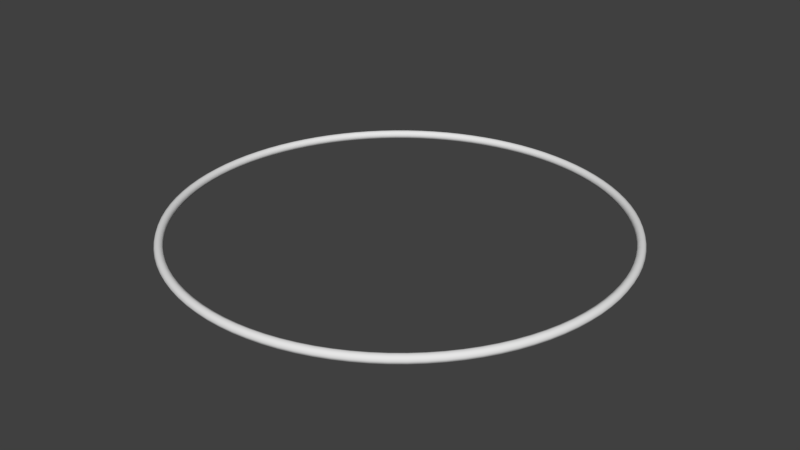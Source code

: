 # Source: Ring.blend  (saved by Blender 2.78.0; exported with 4.5.12 LTS)
import bpy
from mathutils import Matrix  # noqa: F401  (used for matrix-valued properties, if any)

bpy.ops.wm.read_factory_settings(use_empty=True)
scene = bpy.context.scene
scene.name = 'Scene'

# ---- collections
col_collection_1 = bpy.data.collections.new('Collection 1'); scene.collection.children.link(col_collection_1)

# ---- world
world_world = bpy.data.worlds.new('World'); scene.world = world_world
world_world.color = (0.05088, 0.05088, 0.05088)
world_world.use_sun_shadow = False
world_world.sun_shadow_jitter_overblur = 0.0
world_world.cycles.sampling_method = 'MANUAL'

# ---- meshes
me_torus_002 = bpy.data.meshes.new('Torus.002')
me_torus_002.from_pydata([(1.02, 0.0, 0.0), (1.014, 0.01414, -6.182e-10), (1.0, 0.02, -8.742e-10), (0.9859, 0.01414, -6.182e-10), (0.98, 2.449e-18, -1.071e-25), (0.9859, -0.01414, 6.182e-10), (1.0, -0.02, 8.742e-10), (1.014, -0.01414, 6.182e-10), (1.018, -2.916e-09, -0.06671), (1.012, 0.01414, -0.06633), (0.9979, 0.02, -0.0654), (0.9837, 0.01414, -0.06448), (0.9779, -2.802e-09, -0.0641), (0.9837, -0.01414, -0.06448), (0.9979, -0.02, -0.0654), (1.012, -0.01414, -0.06633), (1.011, -5.82e-09, -0.1331), (1.005, 0.01414, -0.1324), (0.9914, 0.02, -0.1305), (0.9774, 0.01414, -0.1287), (0.9716, -5.591e-09, -0.1279), (0.9774, -0.01414, -0.1287), (0.9914, -0.02, -0.1305), (1.005, -0.01414, -0.1324), (1.0, -8.698e-09, -0.199), (0.9947, 0.01414, -0.1978), (0.9808, 0.02, -0.1951), (0.9669, 0.01414, -0.1923), (0.9612, -8.357e-09, -0.1912), (0.9669, -0.01414, -0.1923), (0.9808, -0.02, -0.1951), (0.9947, -0.01414, -0.1978), (0.9852, -1.154e-08, -0.264), (0.9796, 0.01414, -0.2625), (0.9659, 0.02, -0.2588), (0.9523, 0.01414, -0.2552), (0.9466, -1.109e-08, -0.2536), (0.9523, -0.01414, -0.2552), (0.9659, -0.02, -0.2588), (0.9796, -0.01414, -0.2625), (0.9659, -1.433e-08, -0.3279), (0.9603, 0.01414, -0.326), (0.9469, 0.02, -0.3214), (0.9335, 0.01414, -0.3169), (0.928, -1.377e-08, -0.315), (0.9335, -0.01414, -0.3169), (0.9469, -0.02, -0.3214), (0.9603, -0.01414, -0.326), (0.9424, -1.706e-08, -0.3903), (0.9369, 0.01414, -0.3881), (0.9239, 0.02, -0.3827), (0.9108, 0.01414, -0.3773), (0.9054, -1.639e-08, -0.375), (0.9108, -0.01414, -0.3773), (0.9239, -0.02, -0.3827), (0.9369, -0.01414, -0.3881), (0.9148, -1.972e-08, -0.4511), (0.9096, 0.01414, -0.4485), (0.8969, 0.02, -0.4423), (0.8842, 0.01414, -0.436), (0.8789, -1.895e-08, -0.4334), (0.8842, -0.01414, -0.436), (0.8969, -0.02, -0.4423), (0.9096, -0.01414, -0.4485), (0.8833, -2.229e-08, -0.51), (0.8783, 0.01414, -0.5071), (0.866, 0.02, -0.5), (0.8538, 0.01414, -0.4929), (0.8487, -2.142e-08, -0.49), (0.8538, -0.01414, -0.4929), (0.866, -0.02, -0.5), (0.8783, -0.01414, -0.5071), (0.8481, -2.477e-08, -0.5667), (0.8432, 0.01414, -0.5634), (0.8315, 0.02, -0.5556), (0.8197, 0.01414, -0.5477), (0.8148, -2.38e-08, -0.5445), (0.8197, -0.01414, -0.5477), (0.8315, -0.02, -0.5556), (0.8432, -0.01414, -0.5634), (0.8092, -2.714e-08, -0.6209), (0.8046, 0.01414, -0.6174), (0.7934, 0.02, -0.6088), (0.7821, 0.01414, -0.6002), (0.7775, -2.608e-08, -0.5966), (0.7821, -0.01414, -0.6002), (0.7934, -0.02, -0.6088), (0.8046, -0.01414, -0.6174), (0.7669, -2.94e-08, -0.6725), (0.7625, 0.01414, -0.6687), (0.7518, 0.02, -0.6593), (0.7412, 0.01414, -0.65), (0.7368, -2.824e-08, -0.6462), (0.7412, -0.01414, -0.65), (0.7518, -0.02, -0.6593), (0.7625, -0.01414, -0.6687), (0.7212, -3.153e-08, -0.7212), (0.7171, 0.01414, -0.7171), (0.7071, 0.02, -0.7071), (0.6971, 0.01414, -0.6971), (0.693, -3.029e-08, -0.693), (0.6971, -0.01414, -0.6971), (0.7071, -0.02, -0.7071), (0.7171, -0.01414, -0.7171), (0.6725, -3.352e-08, -0.7669), (0.6687, 0.01414, -0.7625), (0.6593, 0.02, -0.7518), (0.65, 0.01414, -0.7412), (0.6462, -3.221e-08, -0.7368), (0.65, -0.01414, -0.7412), (0.6593, -0.02, -0.7518), (0.6687, -0.01414, -0.7625), (0.6209, -3.537e-08, -0.8092), (0.6174, 0.01414, -0.8046), (0.6088, 0.02, -0.7934), (0.6002, 0.01414, -0.7821), (0.5966, -3.398e-08, -0.7775), (0.6002, -0.01414, -0.7821), (0.6088, -0.02, -0.7934), (0.6174, -0.01414, -0.8046), (0.5667, -3.707e-08, -0.8481), (0.5634, 0.01414, -0.8432), (0.5556, 0.02, -0.8315), (0.5477, 0.01414, -0.8197), (0.5445, -3.562e-08, -0.8148), (0.5477, -0.01414, -0.8197), (0.5556, -0.02, -0.8315), (0.5634, -0.01414, -0.8432), (0.51, -3.861e-08, -0.8833), (0.5071, 0.01414, -0.8783), (0.5, 0.02, -0.866), (0.4929, 0.01414, -0.8538), (0.49, -3.71e-08, -0.8487), (0.4929, -0.01414, -0.8538), (0.5, -0.02, -0.866), (0.5071, -0.01414, -0.8783), (0.4511, -3.999e-08, -0.9148), (0.4485, 0.01414, -0.9096), (0.4423, 0.02, -0.8969), (0.436, 0.01414, -0.8842), (0.4334, -3.842e-08, -0.8789), (0.436, -0.01414, -0.8842), (0.4423, -0.02, -0.8969), (0.4485, -0.01414, -0.9096), (0.3903, -4.119e-08, -0.9424), (0.3881, 0.01414, -0.9369), (0.3827, 0.02, -0.9239), (0.3773, 0.01414, -0.9108), (0.375, -3.958e-08, -0.9054), (0.3773, -0.01414, -0.9108), (0.3827, -0.02, -0.9239), (0.3881, -0.01414, -0.9369), (0.3279, -4.222e-08, -0.9659), (0.326, 0.01414, -0.9603), (0.3214, 0.02, -0.9469), (0.3169, 0.01414, -0.9335), (0.315, -4.056e-08, -0.928), (0.3169, -0.01414, -0.9335), (0.3214, -0.02, -0.9469), (0.326, -0.01414, -0.9603), (0.264, -4.307e-08, -0.9852), (0.2625, 0.01414, -0.9796), (0.2588, 0.02, -0.9659), (0.2552, 0.01414, -0.9523), (0.2536, -4.138e-08, -0.9466), (0.2552, -0.01414, -0.9523), (0.2588, -0.02, -0.9659), (0.2625, -0.01414, -0.9796), (0.199, -4.373e-08, -1.0), (0.1978, 0.01414, -0.9947), (0.1951, 0.02, -0.9808), (0.1923, 0.01414, -0.9669), (0.1912, -4.201e-08, -0.9612), (0.1923, -0.01414, -0.9669), (0.1951, -0.02, -0.9808), (0.1978, -0.01414, -0.9947), (0.1331, -4.42e-08, -1.011), (0.1324, 0.01414, -1.005), (0.1305, 0.02, -0.9914), (0.1287, 0.01414, -0.9774), (0.1279, -4.247e-08, -0.9716), (0.1287, -0.01414, -0.9774), (0.1305, -0.02, -0.9914), (0.1324, -0.01414, -1.005), (0.06671, -4.449e-08, -1.018), (0.06633, 0.01414, -1.012), (0.0654, 0.02, -0.9979), (0.06448, 0.01414, -0.9837), (0.0641, -4.275e-08, -0.9779), (0.06448, -0.01414, -0.9837), (0.0654, -0.02, -0.9979), (0.06633, -0.01414, -1.012), (1.192e-07, -4.459e-08, -1.02), (1.192e-07, 0.01414, -1.014), (8.941e-08, 0.02, -1.0), (8.941e-08, 0.01414, -0.9859), (8.941e-08, -4.284e-08, -0.98), (8.941e-08, -0.01414, -0.9859), (8.941e-08, -0.02, -1.0), (1.192e-07, -0.01414, -1.014), (-0.06671, -4.449e-08, -1.018), (-0.06633, 0.01414, -1.012), (-0.0654, 0.02, -0.9979), (-0.06448, 0.01414, -0.9837), (-0.06409, -4.275e-08, -0.9779), (-0.06448, -0.01414, -0.9837), (-0.0654, -0.02, -0.9979), (-0.06633, -0.01414, -1.012), (-0.1331, -4.42e-08, -1.011), (-0.1324, 0.01414, -1.005), (-0.1305, 0.02, -0.9914), (-0.1287, 0.01414, -0.9774), (-0.1279, -4.247e-08, -0.9716), (-0.1287, -0.01414, -0.9774), (-0.1305, -0.02, -0.9914), (-0.1324, -0.01414, -1.005), (-0.199, -4.373e-08, -1.0), (-0.1978, 0.01414, -0.9947), (-0.1951, 0.02, -0.9808), (-0.1923, 0.01414, -0.9669), (-0.1912, -4.201e-08, -0.9612), (-0.1923, -0.01414, -0.9669), (-0.1951, -0.02, -0.9808), (-0.1978, -0.01414, -0.9947), (-0.264, -4.307e-08, -0.9852), (-0.2625, 0.01414, -0.9796), (-0.2588, 0.02, -0.9659), (-0.2552, 0.01414, -0.9523), (-0.2536, -4.138e-08, -0.9466), (-0.2552, -0.01414, -0.9523), (-0.2588, -0.02, -0.9659), (-0.2625, -0.01414, -0.9796), (-0.3279, -4.222e-08, -0.9659), (-0.326, 0.01414, -0.9603), (-0.3214, 0.02, -0.9469), (-0.3169, 0.01414, -0.9335), (-0.315, -4.056e-08, -0.928), (-0.3169, -0.01414, -0.9335), (-0.3214, -0.02, -0.9469), (-0.326, -0.01414, -0.9603), (-0.3903, -4.119e-08, -0.9424), (-0.3881, 0.01414, -0.9369), (-0.3827, 0.02, -0.9239), (-0.3773, 0.01414, -0.9108), (-0.375, -3.958e-08, -0.9054), (-0.3773, -0.01414, -0.9108), (-0.3827, -0.02, -0.9239), (-0.3881, -0.01414, -0.9369), (-0.4511, -3.999e-08, -0.9148), (-0.4485, 0.01414, -0.9096), (-0.4423, 0.02, -0.8969), (-0.436, 0.01414, -0.8842), (-0.4334, -3.842e-08, -0.8789), (-0.436, -0.01414, -0.8842), (-0.4423, -0.02, -0.8969), (-0.4485, -0.01414, -0.9096), (-0.51, -3.861e-08, -0.8833), (-0.5071, 0.01414, -0.8783), (-0.5, 0.02, -0.866), (-0.4929, 0.01414, -0.8538), (-0.49, -3.71e-08, -0.8487), (-0.4929, -0.01414, -0.8538), (-0.5, -0.02, -0.866), (-0.5071, -0.01414, -0.8783), (-0.5667, -3.707e-08, -0.8481), (-0.5634, 0.01414, -0.8432), (-0.5556, 0.02, -0.8315), (-0.5477, 0.01414, -0.8197), (-0.5445, -3.562e-08, -0.8148), (-0.5477, -0.01414, -0.8197), (-0.5556, -0.02, -0.8315), (-0.5634, -0.01414, -0.8432), (-0.6209, -3.537e-08, -0.8092), (-0.6174, 0.01414, -0.8046), (-0.6088, 0.02, -0.7934), (-0.6002, 0.01414, -0.7821), (-0.5966, -3.399e-08, -0.7775), (-0.6002, -0.01414, -0.7821), (-0.6088, -0.02, -0.7934), (-0.6174, -0.01414, -0.8046), (-0.6725, -3.352e-08, -0.7669), (-0.6687, 0.01414, -0.7625), (-0.6593, 0.02, -0.7518), (-0.65, 0.01414, -0.7412), (-0.6462, -3.221e-08, -0.7368), (-0.65, -0.01414, -0.7412), (-0.6593, -0.02, -0.7518), (-0.6687, -0.01414, -0.7625), (-0.7212, -3.153e-08, -0.7212), (-0.7171, 0.01414, -0.7171), (-0.7071, 0.02, -0.7071), (-0.6971, 0.01414, -0.6971), (-0.693, -3.029e-08, -0.693), (-0.6971, -0.01414, -0.6971), (-0.7071, -0.02, -0.7071), (-0.7171, -0.01414, -0.7171), (-0.7669, -2.94e-08, -0.6725), (-0.7625, 0.01414, -0.6687), (-0.7518, 0.02, -0.6593), (-0.7412, 0.01414, -0.65), (-0.7368, -2.824e-08, -0.6462), (-0.7412, -0.01414, -0.65), (-0.7518, -0.02, -0.6593), (-0.7625, -0.01414, -0.6687), (-0.8092, -2.714e-08, -0.6209), (-0.8046, 0.01414, -0.6174), (-0.7934, 0.02, -0.6088), (-0.7821, 0.01414, -0.6002), (-0.7775, -2.608e-08, -0.5966), (-0.7821, -0.01414, -0.6002), (-0.7934, -0.02, -0.6088), (-0.8046, -0.01414, -0.6174), (-0.8481, -2.477e-08, -0.5667), (-0.8432, 0.01414, -0.5634), (-0.8315, 0.02, -0.5556), (-0.8197, 0.01414, -0.5477), (-0.8148, -2.38e-08, -0.5445), (-0.8197, -0.01414, -0.5477), (-0.8315, -0.02, -0.5556), (-0.8432, -0.01414, -0.5634), (-0.8833, -2.229e-08, -0.51), (-0.8783, 0.01414, -0.5071), (-0.866, 0.02, -0.5), (-0.8538, 0.01414, -0.4929), (-0.8487, -2.142e-08, -0.49), (-0.8538, -0.01414, -0.4929), (-0.866, -0.02, -0.5), (-0.8783, -0.01414, -0.5071), (-0.9148, -1.972e-08, -0.4511), (-0.9096, 0.01414, -0.4485), (-0.8969, 0.02, -0.4423), (-0.8842, 0.01414, -0.436), (-0.8789, -1.895e-08, -0.4334), (-0.8842, -0.01414, -0.436), (-0.8969, -0.02, -0.4423), (-0.9096, -0.01414, -0.4485), (-0.9424, -1.706e-08, -0.3903), (-0.9369, 0.01414, -0.3881), (-0.9239, 0.02, -0.3827), (-0.9108, 0.01414, -0.3773), (-0.9054, -1.639e-08, -0.375), (-0.9108, -0.01414, -0.3773), (-0.9239, -0.02, -0.3827), (-0.9369, -0.01414, -0.3881), (-0.9659, -1.433e-08, -0.3279), (-0.9603, 0.01414, -0.326), (-0.9469, 0.02, -0.3214), (-0.9335, 0.01414, -0.3169), (-0.928, -1.377e-08, -0.315), (-0.9335, -0.01414, -0.3169), (-0.9469, -0.02, -0.3214), (-0.9603, -0.01414, -0.326), (-0.9852, -1.154e-08, -0.264), (-0.9796, 0.01414, -0.2625), (-0.9659, 0.02, -0.2588), (-0.9523, 0.01414, -0.2552), (-0.9466, -1.109e-08, -0.2536), (-0.9523, -0.01414, -0.2552), (-0.9659, -0.02, -0.2588), (-0.9796, -0.01414, -0.2625), (-1.0, -8.698e-09, -0.199), (-0.9947, 0.01414, -0.1978), (-0.9808, 0.02, -0.1951), (-0.9669, 0.01414, -0.1923), (-0.9612, -8.357e-09, -0.1912), (-0.9669, -0.01414, -0.1923), (-0.9808, -0.02, -0.1951), (-0.9947, -0.01414, -0.1978), (-1.011, -5.82e-09, -0.1331), (-1.005, 0.01414, -0.1324), (-0.9914, 0.02, -0.1305), (-0.9774, 0.01414, -0.1287), (-0.9716, -5.591e-09, -0.1279), (-0.9774, -0.01414, -0.1287), (-0.9914, -0.02, -0.1305), (-1.005, -0.01414, -0.1324), (-1.018, -2.916e-09, -0.06671), (-1.012, 0.01414, -0.06633), (-0.9979, 0.02, -0.0654), (-0.9837, 0.01414, -0.06448), (-0.9779, -2.802e-09, -0.0641), (-0.9837, -0.01414, -0.06448), (-0.9979, -0.02, -0.0654), (-1.012, -0.01414, -0.06633), (-1.02, -3.898e-15, -8.917e-08), (-1.014, 0.01414, -8.928e-08), (-1.0, 0.02, -8.83e-08), (-0.9859, 0.01414, -8.68e-08), (-0.98, -3.742e-15, -8.567e-08), (-0.9859, -0.01414, -8.557e-08), (-1.0, -0.02, -8.655e-08), (-1.014, -0.01414, -8.804e-08), (-1.018, 2.916e-09, 0.06671), (-1.012, 0.01414, 0.06633), (-0.9979, 0.02, 0.0654), (-0.9837, 0.01414, 0.06448), (-0.9779, 2.802e-09, 0.06409), (-0.9837, -0.01414, 0.06448), (-0.9979, -0.02, 0.0654), (-1.012, -0.01414, 0.06633), (-1.011, 5.82e-09, 0.1331), (-1.005, 0.01414, 0.1324), (-0.9914, 0.02, 0.1305), (-0.9774, 0.01414, 0.1287), (-0.9716, 5.591e-09, 0.1279), (-0.9774, -0.01414, 0.1287), (-0.9914, -0.02, 0.1305), (-1.005, -0.01414, 0.1324), (-1.0, 8.698e-09, 0.199), (-0.9947, 0.01414, 0.1978), (-0.9808, 0.02, 0.1951), (-0.9669, 0.01414, 0.1923), (-0.9612, 8.357e-09, 0.1912), (-0.9669, -0.01414, 0.1923), (-0.9808, -0.02, 0.1951), (-0.9947, -0.01414, 0.1978), (-0.9852, 1.154e-08, 0.264), (-0.9796, 0.01414, 0.2625), (-0.9659, 0.02, 0.2588), (-0.9523, 0.01414, 0.2552), (-0.9466, 1.109e-08, 0.2536), (-0.9523, -0.01414, 0.2552), (-0.9659, -0.02, 0.2588), (-0.9796, -0.01414, 0.2625), (-0.9659, 1.433e-08, 0.3279), (-0.9603, 0.01414, 0.326), (-0.9469, 0.02, 0.3214), (-0.9335, 0.01414, 0.3169), (-0.928, 1.377e-08, 0.315), (-0.9335, -0.01414, 0.3169), (-0.9469, -0.02, 0.3214), (-0.9603, -0.01414, 0.326), (-0.9424, 1.706e-08, 0.3903), (-0.9369, 0.01414, 0.3881), (-0.9239, 0.02, 0.3827), (-0.9108, 0.01414, 0.3773), (-0.9054, 1.639e-08, 0.375), (-0.9108, -0.01414, 0.3773), (-0.9239, -0.02, 0.3827), (-0.9369, -0.01414, 0.3881), (-0.9148, 1.972e-08, 0.4511), (-0.9096, 0.01414, 0.4485), (-0.8969, 0.02, 0.4423), (-0.8842, 0.01414, 0.436), (-0.8789, 1.895e-08, 0.4334), (-0.8842, -0.01414, 0.436), (-0.8969, -0.02, 0.4423), (-0.9096, -0.01414, 0.4485), (-0.8833, 2.229e-08, 0.51), (-0.8783, 0.01414, 0.5071), (-0.866, 0.02, 0.5), (-0.8538, 0.01414, 0.4929), (-0.8487, 2.142e-08, 0.49), (-0.8538, -0.01414, 0.4929), (-0.866, -0.02, 0.5), (-0.8783, -0.01414, 0.5071), (-0.8481, 2.477e-08, 0.5667), (-0.8432, 0.01414, 0.5634), (-0.8315, 0.02, 0.5556), (-0.8197, 0.01414, 0.5477), (-0.8148, 2.38e-08, 0.5445), (-0.8197, -0.01414, 0.5477), (-0.8315, -0.02, 0.5556), (-0.8432, -0.01414, 0.5634), (-0.8092, 2.714e-08, 0.6209), (-0.8046, 0.01414, 0.6174), (-0.7934, 0.02, 0.6088), (-0.7821, 0.01414, 0.6002), (-0.7775, 2.608e-08, 0.5966), (-0.7821, -0.01414, 0.6002), (-0.7934, -0.02, 0.6088), (-0.8046, -0.01414, 0.6174), (-0.7669, 2.94e-08, 0.6725), (-0.7625, 0.01414, 0.6687), (-0.7518, 0.02, 0.6593), (-0.7412, 0.01414, 0.65), (-0.7368, 2.824e-08, 0.6462), (-0.7412, -0.01414, 0.65), (-0.7518, -0.02, 0.6593), (-0.7625, -0.01414, 0.6687), (-0.7212, 3.153e-08, 0.7212), (-0.7171, 0.01414, 0.7171), (-0.7071, 0.02, 0.7071), (-0.6971, 0.01414, 0.6971), (-0.693, 3.029e-08, 0.693), (-0.6971, -0.01414, 0.6971), (-0.7071, -0.02, 0.7071), (-0.7171, -0.01414, 0.7171), (-0.6725, 3.352e-08, 0.7669), (-0.6687, 0.01414, 0.7625), (-0.6593, 0.02, 0.7518), (-0.65, 0.01414, 0.7412), (-0.6462, 3.221e-08, 0.7368), (-0.65, -0.01414, 0.7412), (-0.6593, -0.02, 0.7518), (-0.6687, -0.01414, 0.7625), (-0.6209, 3.537e-08, 0.8092), (-0.6174, 0.01414, 0.8046), (-0.6088, 0.02, 0.7934), (-0.6002, 0.01414, 0.7821), (-0.5966, 3.398e-08, 0.7775), (-0.6002, -0.01414, 0.7821), (-0.6088, -0.02, 0.7934), (-0.6174, -0.01414, 0.8046), (-0.5667, 3.707e-08, 0.8481), (-0.5634, 0.01414, 0.8432), (-0.5556, 0.02, 0.8315), (-0.5477, 0.01414, 0.8197), (-0.5445, 3.562e-08, 0.8148), (-0.5477, -0.01414, 0.8197), (-0.5556, -0.02, 0.8315), (-0.5634, -0.01414, 0.8432), (-0.51, 3.861e-08, 0.8833), (-0.5071, 0.01414, 0.8783), (-0.5, 0.02, 0.866), (-0.4929, 0.01414, 0.8538), (-0.49, 3.71e-08, 0.8487), (-0.4929, -0.01414, 0.8538), (-0.5, -0.02, 0.866), (-0.5071, -0.01414, 0.8783), (-0.4511, 3.999e-08, 0.9148), (-0.4485, 0.01414, 0.9096), (-0.4423, 0.02, 0.8969), (-0.436, 0.01414, 0.8842), (-0.4334, 3.842e-08, 0.8789), (-0.436, -0.01414, 0.8842), (-0.4423, -0.02, 0.8969), (-0.4485, -0.01414, 0.9096), (-0.3903, 4.119e-08, 0.9424), (-0.3881, 0.01414, 0.9369), (-0.3827, 0.02, 0.9239), (-0.3773, 0.01414, 0.9108), (-0.375, 3.958e-08, 0.9054), (-0.3773, -0.01414, 0.9108), (-0.3827, -0.02, 0.9239), (-0.3881, -0.01414, 0.9369), (-0.3279, 4.222e-08, 0.9659), (-0.326, 0.01414, 0.9603), (-0.3214, 0.02, 0.9469), (-0.3169, 0.01414, 0.9335), (-0.315, 4.056e-08, 0.928), (-0.3169, -0.01414, 0.9335), (-0.3214, -0.02, 0.9469), (-0.326, -0.01414, 0.9603), (-0.264, 4.307e-08, 0.9852), (-0.2625, 0.01414, 0.9796), (-0.2588, 0.02, 0.9659), (-0.2552, 0.01414, 0.9523), (-0.2536, 4.138e-08, 0.9466), (-0.2552, -0.01414, 0.9523), (-0.2588, -0.02, 0.9659), (-0.2625, -0.01414, 0.9796), (-0.199, 4.373e-08, 1.0), (-0.1978, 0.01414, 0.9947), (-0.1951, 0.02, 0.9808), (-0.1923, 0.01414, 0.9669), (-0.1912, 4.201e-08, 0.9612), (-0.1923, -0.01414, 0.9669), (-0.1951, -0.02, 0.9808), (-0.1978, -0.01414, 0.9947), (-0.1331, 4.42e-08, 1.011), (-0.1324, 0.01414, 1.005), (-0.1305, 0.02, 0.9914), (-0.1287, 0.01414, 0.9774), (-0.1279, 4.247e-08, 0.9716), (-0.1287, -0.01414, 0.9774), (-0.1305, -0.02, 0.9914), (-0.1324, -0.01414, 1.005), (-0.06671, 4.449e-08, 1.018), (-0.06633, 0.01414, 1.012), (-0.0654, 0.02, 0.9979), (-0.06448, 0.01414, 0.9837), (-0.06409, 4.275e-08, 0.9779), (-0.06448, -0.01414, 0.9837), (-0.0654, -0.02, 0.9979), (-0.06633, -0.01414, 1.012), (1.192e-07, 4.459e-08, 1.02), (1.192e-07, 0.01414, 1.014), (8.941e-08, 0.02, 1.0), (8.941e-08, 0.01414, 0.9859), (8.941e-08, 4.284e-08, 0.98), (8.941e-08, -0.01414, 0.9859), (8.941e-08, -0.02, 1.0), (1.192e-07, -0.01414, 1.014), (0.06671, 4.449e-08, 1.018), (0.06633, 0.01414, 1.012), (0.0654, 0.02, 0.9979), (0.06448, 0.01414, 0.9837), (0.0641, 4.275e-08, 0.9779), (0.06448, -0.01414, 0.9837), (0.0654, -0.02, 0.9979), (0.06633, -0.01414, 1.012), (0.1331, 4.42e-08, 1.011), (0.1324, 0.01414, 1.005), (0.1305, 0.02, 0.9914), (0.1287, 0.01414, 0.9774), (0.1279, 4.247e-08, 0.9716), (0.1287, -0.01414, 0.9774), (0.1305, -0.02, 0.9914), (0.1324, -0.01414, 1.005), (0.199, 4.373e-08, 1.0), (0.1978, 0.01414, 0.9947), (0.1951, 0.02, 0.9808), (0.1923, 0.01414, 0.9669), (0.1912, 4.201e-08, 0.9612), (0.1923, -0.01414, 0.9669), (0.1951, -0.02, 0.9808), (0.1978, -0.01414, 0.9947), (0.264, 4.307e-08, 0.9852), (0.2625, 0.01414, 0.9796), (0.2588, 0.02, 0.9659), (0.2552, 0.01414, 0.9523), (0.2536, 4.138e-08, 0.9466), (0.2552, -0.01414, 0.9523), (0.2588, -0.02, 0.9659), (0.2625, -0.01414, 0.9796), (0.3279, 4.222e-08, 0.9659), (0.326, 0.01414, 0.9603), (0.3214, 0.02, 0.9469), (0.3169, 0.01414, 0.9335), (0.315, 4.056e-08, 0.928), (0.3169, -0.01414, 0.9335), (0.3214, -0.02, 0.9469), (0.326, -0.01414, 0.9603), (0.3903, 4.119e-08, 0.9424), (0.3881, 0.01414, 0.9369), (0.3827, 0.02, 0.9239), (0.3773, 0.01414, 0.9108), (0.375, 3.958e-08, 0.9054), (0.3773, -0.01414, 0.9108), (0.3827, -0.02, 0.9239), (0.3881, -0.01414, 0.9369), (0.4511, 3.999e-08, 0.9148), (0.4485, 0.01414, 0.9096), (0.4423, 0.02, 0.8969), (0.436, 0.01414, 0.8842), (0.4334, 3.842e-08, 0.8789), (0.436, -0.01414, 0.8842), (0.4423, -0.02, 0.8969), (0.4485, -0.01414, 0.9096), (0.51, 3.861e-08, 0.8833), (0.5071, 0.01414, 0.8783), (0.5, 0.02, 0.866), (0.4929, 0.01414, 0.8538), (0.49, 3.71e-08, 0.8487), (0.4929, -0.01414, 0.8538), (0.5, -0.02, 0.866), (0.5071, -0.01414, 0.8783), (0.5667, 3.707e-08, 0.8481), (0.5634, 0.01414, 0.8432), (0.5556, 0.02, 0.8315), (0.5477, 0.01414, 0.8197), (0.5445, 3.562e-08, 0.8148), (0.5477, -0.01414, 0.8197), (0.5556, -0.02, 0.8315), (0.5634, -0.01414, 0.8432), (0.6209, 3.537e-08, 0.8092), (0.6174, 0.01414, 0.8046), (0.6088, 0.02, 0.7934), (0.6002, 0.01414, 0.7821), (0.5966, 3.399e-08, 0.7775), (0.6002, -0.01414, 0.7821), (0.6088, -0.02, 0.7934), (0.6174, -0.01414, 0.8046), (0.6725, 3.352e-08, 0.7669), (0.6687, 0.01414, 0.7625), (0.6593, 0.02, 0.7518), (0.65, 0.01414, 0.7412), (0.6462, 3.221e-08, 0.7368), (0.65, -0.01414, 0.7412), (0.6593, -0.02, 0.7518), (0.6687, -0.01414, 0.7625), (0.7212, 3.153e-08, 0.7212), (0.7171, 0.01414, 0.7171), (0.7071, 0.02, 0.7071), (0.6971, 0.01414, 0.6971), (0.693, 3.029e-08, 0.693), (0.6971, -0.01414, 0.6971), (0.7071, -0.02, 0.7071), (0.7171, -0.01414, 0.7171), (0.7669, 2.94e-08, 0.6725), (0.7625, 0.01414, 0.6687), (0.7518, 0.02, 0.6593), (0.7412, 0.01414, 0.65), (0.7368, 2.824e-08, 0.6462), (0.7412, -0.01414, 0.65), (0.7518, -0.02, 0.6593), (0.7625, -0.01414, 0.6687), (0.8092, 2.714e-08, 0.6209), (0.8046, 0.01414, 0.6174), (0.7934, 0.02, 0.6088), (0.7821, 0.01414, 0.6002), (0.7775, 2.608e-08, 0.5966), (0.7821, -0.01414, 0.6002), (0.7934, -0.02, 0.6088), (0.8046, -0.01414, 0.6174), (0.8481, 2.477e-08, 0.5667), (0.8432, 0.01414, 0.5634), (0.8315, 0.02, 0.5556), (0.8197, 0.01414, 0.5477), (0.8148, 2.38e-08, 0.5445), (0.8197, -0.01414, 0.5477), (0.8315, -0.02, 0.5556), (0.8432, -0.01414, 0.5634), (0.8833, 2.229e-08, 0.51), (0.8783, 0.01414, 0.5071), (0.866, 0.02, 0.5), (0.8538, 0.01414, 0.4929), (0.8487, 2.142e-08, 0.49), (0.8538, -0.01414, 0.4929), (0.866, -0.02, 0.5), (0.8783, -0.01414, 0.5071), (0.9148, 1.972e-08, 0.4511), (0.9096, 0.01414, 0.4485), (0.8969, 0.02, 0.4423), (0.8842, 0.01414, 0.436), (0.8789, 1.895e-08, 0.4334), (0.8842, -0.01414, 0.436), (0.8969, -0.02, 0.4423), (0.9096, -0.01414, 0.4485), (0.9424, 1.706e-08, 0.3903), (0.9369, 0.01414, 0.3881), (0.9239, 0.02, 0.3827), (0.9108, 0.01414, 0.3773), (0.9054, 1.639e-08, 0.375), (0.9108, -0.01414, 0.3773), (0.9239, -0.02, 0.3827), (0.9369, -0.01414, 0.3881), (0.9659, 1.433e-08, 0.3279), (0.9603, 0.01414, 0.326), (0.9469, 0.02, 0.3214), (0.9335, 0.01414, 0.3169), (0.928, 1.377e-08, 0.315), (0.9335, -0.01414, 0.3169), (0.9469, -0.02, 0.3214), (0.9603, -0.01414, 0.326), (0.9852, 1.154e-08, 0.264), (0.9796, 0.01414, 0.2625), (0.9659, 0.02, 0.2588), (0.9523, 0.01414, 0.2552), (0.9466, 1.109e-08, 0.2536), (0.9523, -0.01414, 0.2552), (0.9659, -0.02, 0.2588), (0.9796, -0.01414, 0.2625), (1.0, 8.698e-09, 0.199), (0.9947, 0.01414, 0.1978), (0.9808, 0.02, 0.1951), (0.9669, 0.01414, 0.1923), (0.9612, 8.357e-09, 0.1912), (0.9669, -0.01414, 0.1923), (0.9808, -0.02, 0.1951), (0.9947, -0.01414, 0.1978), (1.011, 5.82e-09, 0.1331), (1.005, 0.01414, 0.1324), (0.9914, 0.02, 0.1305), (0.9774, 0.01414, 0.1287), (0.9716, 5.591e-09, 0.1279), (0.9774, -0.01414, 0.1287), (0.9914, -0.02, 0.1305), (1.005, -0.01414, 0.1324), (1.018, 2.916e-09, 0.06671), (1.012, 0.01414, 0.06633), (0.9979, 0.02, 0.0654), (0.9837, 0.01414, 0.06448), (0.9779, 2.802e-09, 0.0641), (0.9837, -0.01414, 0.06448), (0.9979, -0.02, 0.0654), (1.012, -0.01414, 0.06633)], [], [(0, 8, 9, 1), (1, 9, 10, 2), (2, 10, 11, 3), (3, 11, 12, 4), (4, 12, 13, 5), (5, 13, 14, 6), (6, 14, 15, 7), (0, 7, 15, 8), (8, 16, 17, 9), (9, 17, 18, 10), (10, 18, 19, 11), (11, 19, 20, 12), (12, 20, 21, 13), (13, 21, 22, 14), (14, 22, 23, 15), (15, 23, 16, 8), (16, 24, 25, 17), (17, 25, 26, 18), (18, 26, 27, 19), (19, 27, 28, 20), (20, 28, 29, 21), (21, 29, 30, 22), (22, 30, 31, 23), (23, 31, 24, 16), (24, 32, 33, 25), (25, 33, 34, 26), (26, 34, 35, 27), (27, 35, 36, 28), (28, 36, 37, 29), (29, 37, 38, 30), (30, 38, 39, 31), (31, 39, 32, 24), (32, 40, 41, 33), (33, 41, 42, 34), (34, 42, 43, 35), (35, 43, 44, 36), (36, 44, 45, 37), (37, 45, 46, 38), (38, 46, 47, 39), (39, 47, 40, 32), (40, 48, 49, 41), (41, 49, 50, 42), (42, 50, 51, 43), (43, 51, 52, 44), (44, 52, 53, 45), (45, 53, 54, 46), (46, 54, 55, 47), (47, 55, 48, 40), (48, 56, 57, 49), (49, 57, 58, 50), (50, 58, 59, 51), (51, 59, 60, 52), (52, 60, 61, 53), (53, 61, 62, 54), (54, 62, 63, 55), (55, 63, 56, 48), (56, 64, 65, 57), (57, 65, 66, 58), (58, 66, 67, 59), (59, 67, 68, 60), (60, 68, 69, 61), (61, 69, 70, 62), (62, 70, 71, 63), (63, 71, 64, 56), (64, 72, 73, 65), (65, 73, 74, 66), (66, 74, 75, 67), (67, 75, 76, 68), (68, 76, 77, 69), (69, 77, 78, 70), (70, 78, 79, 71), (71, 79, 72, 64), (72, 80, 81, 73), (73, 81, 82, 74), (74, 82, 83, 75), (75, 83, 84, 76), (76, 84, 85, 77), (77, 85, 86, 78), (78, 86, 87, 79), (79, 87, 80, 72), (80, 88, 89, 81), (81, 89, 90, 82), (82, 90, 91, 83), (83, 91, 92, 84), (84, 92, 93, 85), (85, 93, 94, 86), (86, 94, 95, 87), (87, 95, 88, 80), (88, 96, 97, 89), (89, 97, 98, 90), (90, 98, 99, 91), (91, 99, 100, 92), (92, 100, 101, 93), (93, 101, 102, 94), (94, 102, 103, 95), (95, 103, 96, 88), (96, 104, 105, 97), (97, 105, 106, 98), (98, 106, 107, 99), (99, 107, 108, 100), (100, 108, 109, 101), (101, 109, 110, 102), (102, 110, 111, 103), (103, 111, 104, 96), (104, 112, 113, 105), (105, 113, 114, 106), (106, 114, 115, 107), (107, 115, 116, 108), (108, 116, 117, 109), (109, 117, 118, 110), (110, 118, 119, 111), (111, 119, 112, 104), (112, 120, 121, 113), (113, 121, 122, 114), (114, 122, 123, 115), (115, 123, 124, 116), (116, 124, 125, 117), (117, 125, 126, 118), (118, 126, 127, 119), (119, 127, 120, 112), (120, 128, 129, 121), (121, 129, 130, 122), (122, 130, 131, 123), (123, 131, 132, 124), (124, 132, 133, 125), (125, 133, 134, 126), (126, 134, 135, 127), (127, 135, 128, 120), (128, 136, 137, 129), (129, 137, 138, 130), (130, 138, 139, 131), (131, 139, 140, 132), (132, 140, 141, 133), (133, 141, 142, 134), (134, 142, 143, 135), (135, 143, 136, 128), (136, 144, 145, 137), (137, 145, 146, 138), (138, 146, 147, 139), (139, 147, 148, 140), (140, 148, 149, 141), (141, 149, 150, 142), (142, 150, 151, 143), (143, 151, 144, 136), (144, 152, 153, 145), (145, 153, 154, 146), (146, 154, 155, 147), (147, 155, 156, 148), (148, 156, 157, 149), (149, 157, 158, 150), (150, 158, 159, 151), (151, 159, 152, 144), (152, 160, 161, 153), (153, 161, 162, 154), (154, 162, 163, 155), (155, 163, 164, 156), (156, 164, 165, 157), (157, 165, 166, 158), (158, 166, 167, 159), (159, 167, 160, 152), (160, 168, 169, 161), (161, 169, 170, 162), (162, 170, 171, 163), (163, 171, 172, 164), (164, 172, 173, 165), (165, 173, 174, 166), (166, 174, 175, 167), (167, 175, 168, 160), (168, 176, 177, 169), (169, 177, 178, 170), (170, 178, 179, 171), (171, 179, 180, 172), (172, 180, 181, 173), (173, 181, 182, 174), (174, 182, 183, 175), (175, 183, 176, 168), (176, 184, 185, 177), (177, 185, 186, 178), (178, 186, 187, 179), (179, 187, 188, 180), (180, 188, 189, 181), (181, 189, 190, 182), (182, 190, 191, 183), (183, 191, 184, 176), (184, 192, 193, 185), (185, 193, 194, 186), (186, 194, 195, 187), (187, 195, 196, 188), (188, 196, 197, 189), (189, 197, 198, 190), (190, 198, 199, 191), (191, 199, 192, 184), (192, 200, 201, 193), (193, 201, 202, 194), (194, 202, 203, 195), (195, 203, 204, 196), (196, 204, 205, 197), (197, 205, 206, 198), (198, 206, 207, 199), (199, 207, 200, 192), (200, 208, 209, 201), (201, 209, 210, 202), (202, 210, 211, 203), (203, 211, 212, 204), (204, 212, 213, 205), (205, 213, 214, 206), (206, 214, 215, 207), (207, 215, 208, 200), (208, 216, 217, 209), (209, 217, 218, 210), (210, 218, 219, 211), (211, 219, 220, 212), (212, 220, 221, 213), (213, 221, 222, 214), (214, 222, 223, 215), (215, 223, 216, 208), (216, 224, 225, 217), (217, 225, 226, 218), (218, 226, 227, 219), (219, 227, 228, 220), (220, 228, 229, 221), (221, 229, 230, 222), (222, 230, 231, 223), (223, 231, 224, 216), (224, 232, 233, 225), (225, 233, 234, 226), (226, 234, 235, 227), (227, 235, 236, 228), (228, 236, 237, 229), (229, 237, 238, 230), (230, 238, 239, 231), (231, 239, 232, 224), (232, 240, 241, 233), (233, 241, 242, 234), (234, 242, 243, 235), (235, 243, 244, 236), (236, 244, 245, 237), (237, 245, 246, 238), (238, 246, 247, 239), (239, 247, 240, 232), (240, 248, 249, 241), (241, 249, 250, 242), (242, 250, 251, 243), (243, 251, 252, 244), (244, 252, 253, 245), (245, 253, 254, 246), (246, 254, 255, 247), (247, 255, 248, 240), (248, 256, 257, 249), (249, 257, 258, 250), (250, 258, 259, 251), (251, 259, 260, 252), (252, 260, 261, 253), (253, 261, 262, 254), (254, 262, 263, 255), (255, 263, 256, 248), (256, 264, 265, 257), (257, 265, 266, 258), (258, 266, 267, 259), (259, 267, 268, 260), (260, 268, 269, 261), (261, 269, 270, 262), (262, 270, 271, 263), (263, 271, 264, 256), (264, 272, 273, 265), (265, 273, 274, 266), (266, 274, 275, 267), (267, 275, 276, 268), (268, 276, 277, 269), (269, 277, 278, 270), (270, 278, 279, 271), (271, 279, 272, 264), (272, 280, 281, 273), (273, 281, 282, 274), (274, 282, 283, 275), (275, 283, 284, 276), (276, 284, 285, 277), (277, 285, 286, 278), (278, 286, 287, 279), (279, 287, 280, 272), (280, 288, 289, 281), (281, 289, 290, 282), (282, 290, 291, 283), (283, 291, 292, 284), (284, 292, 293, 285), (285, 293, 294, 286), (286, 294, 295, 287), (287, 295, 288, 280), (288, 296, 297, 289), (289, 297, 298, 290), (290, 298, 299, 291), (291, 299, 300, 292), (292, 300, 301, 293), (293, 301, 302, 294), (294, 302, 303, 295), (295, 303, 296, 288), (296, 304, 305, 297), (297, 305, 306, 298), (298, 306, 307, 299), (299, 307, 308, 300), (300, 308, 309, 301), (301, 309, 310, 302), (302, 310, 311, 303), (303, 311, 304, 296), (304, 312, 313, 305), (305, 313, 314, 306), (306, 314, 315, 307), (307, 315, 316, 308), (308, 316, 317, 309), (309, 317, 318, 310), (310, 318, 319, 311), (311, 319, 312, 304), (312, 320, 321, 313), (313, 321, 322, 314), (314, 322, 323, 315), (315, 323, 324, 316), (316, 324, 325, 317), (317, 325, 326, 318), (318, 326, 327, 319), (319, 327, 320, 312), (320, 328, 329, 321), (321, 329, 330, 322), (322, 330, 331, 323), (323, 331, 332, 324), (324, 332, 333, 325), (325, 333, 334, 326), (326, 334, 335, 327), (327, 335, 328, 320), (328, 336, 337, 329), (329, 337, 338, 330), (330, 338, 339, 331), (331, 339, 340, 332), (332, 340, 341, 333), (333, 341, 342, 334), (334, 342, 343, 335), (335, 343, 336, 328), (336, 344, 345, 337), (337, 345, 346, 338), (338, 346, 347, 339), (339, 347, 348, 340), (340, 348, 349, 341), (341, 349, 350, 342), (342, 350, 351, 343), (343, 351, 344, 336), (344, 352, 353, 345), (345, 353, 354, 346), (346, 354, 355, 347), (347, 355, 356, 348), (348, 356, 357, 349), (349, 357, 358, 350), (350, 358, 359, 351), (351, 359, 352, 344), (352, 360, 361, 353), (353, 361, 362, 354), (354, 362, 363, 355), (355, 363, 364, 356), (356, 364, 365, 357), (357, 365, 366, 358), (358, 366, 367, 359), (359, 367, 360, 352), (360, 368, 369, 361), (361, 369, 370, 362), (362, 370, 371, 363), (363, 371, 372, 364), (364, 372, 373, 365), (365, 373, 374, 366), (366, 374, 375, 367), (367, 375, 368, 360), (368, 376, 377, 369), (369, 377, 378, 370), (370, 378, 379, 371), (371, 379, 380, 372), (372, 380, 381, 373), (373, 381, 382, 374), (374, 382, 383, 375), (375, 383, 376, 368), (376, 384, 385, 377), (377, 385, 386, 378), (378, 386, 387, 379), (379, 387, 388, 380), (380, 388, 389, 381), (381, 389, 390, 382), (382, 390, 391, 383), (383, 391, 384, 376), (384, 392, 393, 385), (385, 393, 394, 386), (386, 394, 395, 387), (387, 395, 396, 388), (388, 396, 397, 389), (389, 397, 398, 390), (390, 398, 399, 391), (391, 399, 392, 384), (392, 400, 401, 393), (393, 401, 402, 394), (394, 402, 403, 395), (395, 403, 404, 396), (396, 404, 405, 397), (397, 405, 406, 398), (398, 406, 407, 399), (399, 407, 400, 392), (400, 408, 409, 401), (401, 409, 410, 402), (402, 410, 411, 403), (403, 411, 412, 404), (404, 412, 413, 405), (405, 413, 414, 406), (406, 414, 415, 407), (407, 415, 408, 400), (408, 416, 417, 409), (409, 417, 418, 410), (410, 418, 419, 411), (411, 419, 420, 412), (412, 420, 421, 413), (413, 421, 422, 414), (414, 422, 423, 415), (415, 423, 416, 408), (416, 424, 425, 417), (417, 425, 426, 418), (418, 426, 427, 419), (419, 427, 428, 420), (420, 428, 429, 421), (421, 429, 430, 422), (422, 430, 431, 423), (423, 431, 424, 416), (424, 432, 433, 425), (425, 433, 434, 426), (426, 434, 435, 427), (427, 435, 436, 428), (428, 436, 437, 429), (429, 437, 438, 430), (430, 438, 439, 431), (431, 439, 432, 424), (432, 440, 441, 433), (433, 441, 442, 434), (434, 442, 443, 435), (435, 443, 444, 436), (436, 444, 445, 437), (437, 445, 446, 438), (438, 446, 447, 439), (439, 447, 440, 432), (440, 448, 449, 441), (441, 449, 450, 442), (442, 450, 451, 443), (443, 451, 452, 444), (444, 452, 453, 445), (445, 453, 454, 446), (446, 454, 455, 447), (447, 455, 448, 440), (448, 456, 457, 449), (449, 457, 458, 450), (450, 458, 459, 451), (451, 459, 460, 452), (452, 460, 461, 453), (453, 461, 462, 454), (454, 462, 463, 455), (455, 463, 456, 448), (456, 464, 465, 457), (457, 465, 466, 458), (458, 466, 467, 459), (459, 467, 468, 460), (460, 468, 469, 461), (461, 469, 470, 462), (462, 470, 471, 463), (463, 471, 464, 456), (464, 472, 473, 465), (465, 473, 474, 466), (466, 474, 475, 467), (467, 475, 476, 468), (468, 476, 477, 469), (469, 477, 478, 470), (470, 478, 479, 471), (471, 479, 472, 464), (472, 480, 481, 473), (473, 481, 482, 474), (474, 482, 483, 475), (475, 483, 484, 476), (476, 484, 485, 477), (477, 485, 486, 478), (478, 486, 487, 479), (479, 487, 480, 472), (480, 488, 489, 481), (481, 489, 490, 482), (482, 490, 491, 483), (483, 491, 492, 484), (484, 492, 493, 485), (485, 493, 494, 486), (486, 494, 495, 487), (487, 495, 488, 480), (488, 496, 497, 489), (489, 497, 498, 490), (490, 498, 499, 491), (491, 499, 500, 492), (492, 500, 501, 493), (493, 501, 502, 494), (494, 502, 503, 495), (495, 503, 496, 488), (496, 504, 505, 497), (497, 505, 506, 498), (498, 506, 507, 499), (499, 507, 508, 500), (500, 508, 509, 501), (501, 509, 510, 502), (502, 510, 511, 503), (503, 511, 504, 496), (504, 512, 513, 505), (505, 513, 514, 506), (506, 514, 515, 507), (507, 515, 516, 508), (508, 516, 517, 509), (509, 517, 518, 510), (510, 518, 519, 511), (511, 519, 512, 504), (512, 520, 521, 513), (513, 521, 522, 514), (514, 522, 523, 515), (515, 523, 524, 516), (516, 524, 525, 517), (517, 525, 526, 518), (518, 526, 527, 519), (519, 527, 520, 512), (520, 528, 529, 521), (521, 529, 530, 522), (522, 530, 531, 523), (523, 531, 532, 524), (524, 532, 533, 525), (525, 533, 534, 526), (526, 534, 535, 527), (527, 535, 528, 520), (528, 536, 537, 529), (529, 537, 538, 530), (530, 538, 539, 531), (531, 539, 540, 532), (532, 540, 541, 533), (533, 541, 542, 534), (534, 542, 543, 535), (535, 543, 536, 528), (536, 544, 545, 537), (537, 545, 546, 538), (538, 546, 547, 539), (539, 547, 548, 540), (540, 548, 549, 541), (541, 549, 550, 542), (542, 550, 551, 543), (543, 551, 544, 536), (544, 552, 553, 545), (545, 553, 554, 546), (546, 554, 555, 547), (547, 555, 556, 548), (548, 556, 557, 549), (549, 557, 558, 550), (550, 558, 559, 551), (551, 559, 552, 544), (552, 560, 561, 553), (553, 561, 562, 554), (554, 562, 563, 555), (555, 563, 564, 556), (556, 564, 565, 557), (557, 565, 566, 558), (558, 566, 567, 559), (559, 567, 560, 552), (560, 568, 569, 561), (561, 569, 570, 562), (562, 570, 571, 563), (563, 571, 572, 564), (564, 572, 573, 565), (565, 573, 574, 566), (566, 574, 575, 567), (567, 575, 568, 560), (568, 576, 577, 569), (569, 577, 578, 570), (570, 578, 579, 571), (571, 579, 580, 572), (572, 580, 581, 573), (573, 581, 582, 574), (574, 582, 583, 575), (575, 583, 576, 568), (576, 584, 585, 577), (577, 585, 586, 578), (578, 586, 587, 579), (579, 587, 588, 580), (580, 588, 589, 581), (581, 589, 590, 582), (582, 590, 591, 583), (583, 591, 584, 576), (584, 592, 593, 585), (585, 593, 594, 586), (586, 594, 595, 587), (587, 595, 596, 588), (588, 596, 597, 589), (589, 597, 598, 590), (590, 598, 599, 591), (591, 599, 592, 584), (592, 600, 601, 593), (593, 601, 602, 594), (594, 602, 603, 595), (595, 603, 604, 596), (596, 604, 605, 597), (597, 605, 606, 598), (598, 606, 607, 599), (599, 607, 600, 592), (600, 608, 609, 601), (601, 609, 610, 602), (602, 610, 611, 603), (603, 611, 612, 604), (604, 612, 613, 605), (605, 613, 614, 606), (606, 614, 615, 607), (607, 615, 608, 600), (608, 616, 617, 609), (609, 617, 618, 610), (610, 618, 619, 611), (611, 619, 620, 612), (612, 620, 621, 613), (613, 621, 622, 614), (614, 622, 623, 615), (615, 623, 616, 608), (616, 624, 625, 617), (617, 625, 626, 618), (618, 626, 627, 619), (619, 627, 628, 620), (620, 628, 629, 621), (621, 629, 630, 622), (622, 630, 631, 623), (623, 631, 624, 616), (624, 632, 633, 625), (625, 633, 634, 626), (626, 634, 635, 627), (627, 635, 636, 628), (628, 636, 637, 629), (629, 637, 638, 630), (630, 638, 639, 631), (631, 639, 632, 624), (632, 640, 641, 633), (633, 641, 642, 634), (634, 642, 643, 635), (635, 643, 644, 636), (636, 644, 645, 637), (637, 645, 646, 638), (638, 646, 647, 639), (639, 647, 640, 632), (640, 648, 649, 641), (641, 649, 650, 642), (642, 650, 651, 643), (643, 651, 652, 644), (644, 652, 653, 645), (645, 653, 654, 646), (646, 654, 655, 647), (647, 655, 648, 640), (648, 656, 657, 649), (649, 657, 658, 650), (650, 658, 659, 651), (651, 659, 660, 652), (652, 660, 661, 653), (653, 661, 662, 654), (654, 662, 663, 655), (655, 663, 656, 648), (656, 664, 665, 657), (657, 665, 666, 658), (658, 666, 667, 659), (659, 667, 668, 660), (660, 668, 669, 661), (661, 669, 670, 662), (662, 670, 671, 663), (663, 671, 664, 656), (664, 672, 673, 665), (665, 673, 674, 666), (666, 674, 675, 667), (667, 675, 676, 668), (668, 676, 677, 669), (669, 677, 678, 670), (670, 678, 679, 671), (671, 679, 672, 664), (672, 680, 681, 673), (673, 681, 682, 674), (674, 682, 683, 675), (675, 683, 684, 676), (676, 684, 685, 677), (677, 685, 686, 678), (678, 686, 687, 679), (679, 687, 680, 672), (680, 688, 689, 681), (681, 689, 690, 682), (682, 690, 691, 683), (683, 691, 692, 684), (684, 692, 693, 685), (685, 693, 694, 686), (686, 694, 695, 687), (687, 695, 688, 680), (688, 696, 697, 689), (689, 697, 698, 690), (690, 698, 699, 691), (691, 699, 700, 692), (692, 700, 701, 693), (693, 701, 702, 694), (694, 702, 703, 695), (695, 703, 696, 688), (696, 704, 705, 697), (697, 705, 706, 698), (698, 706, 707, 699), (699, 707, 708, 700), (700, 708, 709, 701), (701, 709, 710, 702), (702, 710, 711, 703), (703, 711, 704, 696), (704, 712, 713, 705), (705, 713, 714, 706), (706, 714, 715, 707), (707, 715, 716, 708), (708, 716, 717, 709), (709, 717, 718, 710), (710, 718, 719, 711), (711, 719, 712, 704), (712, 720, 721, 713), (713, 721, 722, 714), (714, 722, 723, 715), (715, 723, 724, 716), (716, 724, 725, 717), (717, 725, 726, 718), (718, 726, 727, 719), (719, 727, 720, 712), (720, 728, 729, 721), (721, 729, 730, 722), (722, 730, 731, 723), (723, 731, 732, 724), (724, 732, 733, 725), (725, 733, 734, 726), (726, 734, 735, 727), (727, 735, 728, 720), (728, 736, 737, 729), (729, 737, 738, 730), (730, 738, 739, 731), (731, 739, 740, 732), (732, 740, 741, 733), (733, 741, 742, 734), (734, 742, 743, 735), (735, 743, 736, 728), (736, 744, 745, 737), (737, 745, 746, 738), (738, 746, 747, 739), (739, 747, 748, 740), (740, 748, 749, 741), (741, 749, 750, 742), (742, 750, 751, 743), (743, 751, 744, 736), (744, 752, 753, 745), (745, 753, 754, 746), (746, 754, 755, 747), (747, 755, 756, 748), (748, 756, 757, 749), (749, 757, 758, 750), (750, 758, 759, 751), (751, 759, 752, 744), (752, 760, 761, 753), (753, 761, 762, 754), (754, 762, 763, 755), (755, 763, 764, 756), (756, 764, 765, 757), (757, 765, 766, 758), (758, 766, 767, 759), (759, 767, 760, 752), (760, 0, 1, 761), (761, 1, 2, 762), (762, 2, 3, 763), (763, 3, 4, 764), (764, 4, 5, 765), (765, 5, 6, 766), (766, 6, 7, 767), (767, 7, 0, 760)])
me_torus_002.polygons.foreach_set('use_smooth', [True] * 768)
_uv = me_torus_002.uv_layers.new(name='UVMap')
_uv.uv.foreach_set('vector', [0.5329, 0.0, 0.9829, 0.0, 0.9829, 1.0, 0.5329, 1.0, 0.5329, 0.0, 0.9829, 0.0, 0.9829, 1.0, 0.5329, 1.0, 0.5329, 0.0, 0.9829, 0.0, 0.9829, 1.0, 0.5329, 1.0, 0.5329, 0.0, 0.9829, 0.0, 0.9829, 1.0, 0.5329, 1.0, 0.5329, 0.0, 0.9829, 0.0, 0.9829, 1.0, 0.5329, 1.0, 0.5329, 0.0, 0.9829, 0.0, 0.9829, 1.0, 0.5329, 1.0, 0.5329, 0.0, 0.9829, 0.0, 0.9829, 1.0, 0.5329, 1.0, 0.5329, 0.0, 0.9829, 0.0, 0.9829, 1.0, 0.5329, 1.0, 0.5329, 0.0, 0.9829, 0.0, 0.9829, 1.0, 0.5329, 1.0, 0.5329, 0.0, 0.9829, 0.0, 0.9829, 1.0, 0.5329, 1.0, 0.5329, 0.0, 0.9829, 0.0, 0.9829, 1.0, 0.5329, 1.0, 0.5329, 0.0, 0.9829, 0.0, 0.9829, 1.0, 0.5329, 1.0, 0.5329, 0.0, 0.9829, 0.0, 0.9829, 1.0, 0.5329, 1.0, 0.5329, 0.0, 0.9829, 0.0, 0.9829, 1.0, 0.5329, 1.0, 0.5329, 0.0, 0.9829, 0.0, 0.9829, 1.0, 0.5329, 1.0, 0.5329, 0.0, 0.9829, 0.0, 0.9829, 1.0, 0.5329, 1.0, 0.5329, 0.0, 0.9829, 0.0, 0.9829, 1.0, 0.5329, 1.0, 0.5329, 0.0, 0.9829, 0.0, 0.9829, 1.0, 0.5329, 1.0, 0.5329, 0.0, 0.9829, 0.0, 0.9829, 1.0, 0.5329, 1.0, 0.5329, 0.0, 0.9829, 0.0, 0.9829, 1.0, 0.5329, 1.0, 0.5329, 0.0, 0.9829, 0.0, 0.9829, 1.0, 0.5329, 1.0, 0.5329, 0.0, 0.9829, 0.0, 0.9829, 1.0, 0.5329, 1.0, 0.5329, 0.0, 0.9829, 0.0, 0.9829, 1.0, 0.5329, 1.0, 0.5329, 0.0, 0.9829, 0.0, 0.9829, 1.0, 0.5329, 1.0, 0.5329, 0.0, 0.9829, 0.0, 0.9829, 1.0, 0.5329, 1.0, 0.5329, 0.0, 0.9829, 0.0, 0.9829, 1.0, 0.5329, 1.0, 0.5329, 0.0, 0.9829, 0.0, 0.9829, 1.0, 0.5329, 1.0, 0.5329, 0.0, 0.9829, 0.0, 0.9829, 1.0, 0.5329, 1.0, 0.5329, 0.0, 0.9829, 0.0, 0.9829, 1.0, 0.5329, 1.0, 0.5329, 0.0, 0.9829, 0.0, 0.9829, 1.0, 0.5329, 1.0, 0.5329, 0.0, 0.9829, 0.0, 0.9829, 1.0, 0.5329, 1.0, 0.5329, 0.0, 0.9829, 0.0, 0.9829, 1.0, 0.5329, 1.0, 0.5329, 0.0, 0.9829, 0.0, 0.9829, 1.0, 0.5329, 1.0, 0.5329, 0.0, 0.9829, 0.0, 0.9829, 1.0, 0.5329, 1.0, 0.5329, 0.0, 0.9829, 0.0, 0.9829, 1.0, 0.5329, 1.0, 0.5329, 0.0, 0.9829, 0.0, 0.9829, 1.0, 0.5329, 1.0, 0.5329, 0.0, 0.9829, 0.0, 0.9829, 1.0, 0.5329, 1.0, 0.5329, 0.0, 0.9829, 0.0, 0.9829, 1.0, 0.5329, 1.0, 0.5329, 0.0, 0.9829, 0.0, 0.9829, 1.0, 0.5329, 1.0, 0.5329, 0.0, 0.9829, 0.0, 0.9829, 1.0, 0.5329, 1.0, 0.5329, 0.0, 0.9829, 0.0, 0.9829, 1.0, 0.5329, 1.0, 0.5329, 0.0, 0.9829, 0.0, 0.9829, 1.0, 0.5329, 1.0, 0.5329, 0.0, 0.9829, 0.0, 0.9829, 1.0, 0.5329, 1.0, 0.5329, 0.0, 0.9829, 0.0, 0.9829, 1.0, 0.5329, 1.0, 0.5329, 0.0, 0.9829, 0.0, 0.9829, 1.0, 0.5329, 1.0, 0.5329, 0.0, 0.9829, 0.0, 0.9829, 1.0, 0.5329, 1.0, 0.5329, 0.0, 0.9829, 0.0, 0.9829, 1.0, 0.5329, 1.0, 0.5329, 0.0, 0.9829, 0.0, 0.9829, 1.0, 0.5329, 1.0, 0.5329, 0.0, 0.9829, 0.0, 0.9829, 1.0, 0.5329, 1.0, 0.5329, 0.0, 0.9829, 0.0, 0.9829, 1.0, 0.5329, 1.0, 0.5329, 0.0, 0.9829, 0.0, 0.9829, 1.0, 0.5329, 1.0, 0.5329, 0.0, 0.9829, 0.0, 0.9829, 1.0, 0.5329, 1.0, 0.5329, 0.0, 0.9829, 0.0, 0.9829, 1.0, 0.5329, 1.0, 0.5329, 0.0, 0.9829, 0.0, 0.9829, 1.0, 0.5329, 1.0, 0.5329, 0.0, 0.9829, 0.0, 0.9829, 1.0, 0.5329, 1.0, 0.5329, 0.0, 0.9829, 0.0, 0.9829, 1.0, 0.5329, 1.0, 0.5329, 0.0, 0.9829, 0.0, 0.9829, 1.0, 0.5329, 1.0, 0.5329, 0.0, 0.9829, 0.0, 0.9829, 1.0, 0.5329, 1.0, 0.5329, 0.0, 0.9829, 0.0, 0.9829, 1.0, 0.5329, 1.0, 0.5329, 0.0, 0.9829, 0.0, 0.9829, 1.0, 0.5329, 1.0, 0.5329, 0.0, 0.9829, 0.0, 0.9829, 1.0, 0.5329, 1.0, 0.5329, 0.0, 0.9829, 0.0, 0.9829, 1.0, 0.5329, 1.0, 0.5329, 0.0, 0.9829, 0.0, 0.9829, 1.0, 0.5329, 1.0, 0.5329, 0.0, 0.9829, 0.0, 0.9829, 1.0, 0.5329, 1.0, 0.5329, 0.0, 0.9829, 0.0, 0.9829, 1.0, 0.5329, 1.0, 0.5329, 0.0, 0.9829, 0.0, 0.9829, 1.0, 0.5329, 1.0, 0.5329, 0.0, 0.9829, 0.0, 0.9829, 1.0, 0.5329, 1.0, 0.5329, 0.0, 0.9829, 0.0, 0.9829, 1.0, 0.5329, 1.0, 0.5329, 0.0, 0.9829, 0.0, 0.9829, 1.0, 0.5329, 1.0, 0.5329, 0.0, 0.9829, 0.0, 0.9829, 1.0, 0.5329, 1.0, 0.5329, 0.0, 0.9829, 0.0, 0.9829, 1.0, 0.5329, 1.0, 0.5329, 0.0, 0.9829, 0.0, 0.9829, 1.0, 0.5329, 1.0, 0.5329, 0.0, 0.9829, 0.0, 0.9829, 1.0, 0.5329, 1.0, 0.5329, 0.0, 0.9829, 0.0, 0.9829, 1.0, 0.5329, 1.0, 0.5329, 0.0, 0.9829, 0.0, 0.9829, 1.0, 0.5329, 1.0, 0.5329, 0.0, 0.9829, 0.0, 0.9829, 1.0, 0.5329, 1.0, 0.5329, 0.0, 0.9829, 0.0, 0.9829, 1.0, 0.5329, 1.0, 0.5329, 0.0, 0.9829, 0.0, 0.9829, 1.0, 0.5329, 1.0, 0.5329, 0.0, 0.9829, 0.0, 0.9829, 1.0, 0.5329, 1.0, 0.5329, 0.0, 0.9829, 0.0, 0.9829, 1.0, 0.5329, 1.0, 0.5329, 0.0, 0.9829, 0.0, 0.9829, 1.0, 0.5329, 1.0, 0.5329, 0.0, 0.9829, 0.0, 0.9829, 1.0, 0.5329, 1.0, 0.5329, 0.0, 0.9829, 0.0, 0.9829, 1.0, 0.5329, 1.0, 0.5329, 0.0, 0.9829, 0.0, 0.9829, 1.0, 0.5329, 1.0, 0.5329, 0.0, 0.9829, 0.0, 0.9829, 1.0, 0.5329, 1.0, 0.5329, 0.0, 0.9829, 0.0, 0.9829, 1.0, 0.5329, 1.0, 0.5329, 0.0, 0.9829, 0.0, 0.9829, 1.0, 0.5329, 1.0, 0.5329, 0.0, 0.9829, 0.0, 0.9829, 1.0, 0.5329, 1.0, 0.5329, 0.0, 0.9829, 0.0, 0.9829, 1.0, 0.5329, 1.0, 0.5329, 0.0, 0.9829, 0.0, 0.9829, 1.0, 0.5329, 1.0, 0.5329, 0.0, 0.9829, 0.0, 0.9829, 1.0, 0.5329, 1.0, 0.5329, 0.0, 0.9829, 0.0, 0.9829, 1.0, 0.5329, 1.0, 0.5329, 0.0, 0.9829, 0.0, 0.9829, 1.0, 0.5329, 1.0, 0.5329, 0.0, 0.9829, 0.0, 0.9829, 1.0, 0.5329, 1.0, 0.5329, 0.0, 0.9829, 0.0, 0.9829, 1.0, 0.5329, 1.0, 0.5329, 0.0, 0.9829, 0.0, 0.9829, 1.0, 0.5329, 1.0, 0.5329, 0.0, 0.9829, 0.0, 0.9829, 1.0, 0.5329, 1.0, 0.5329, 0.0, 0.9829, 0.0, 0.9829, 1.0, 0.5329, 1.0, 0.5329, 0.0, 0.9829, 0.0, 0.9829, 1.0, 0.5329, 1.0, 0.5329, 0.0, 0.9829, 0.0, 0.9829, 1.0, 0.5329, 1.0, 0.5329, 0.0, 0.9829, 0.0, 0.9829, 1.0, 0.5329, 1.0, 0.5329, 0.0, 0.9829, 0.0, 0.9829, 1.0, 0.5329, 1.0, 0.5329, 0.0, 0.9829, 0.0, 0.9829, 1.0, 0.5329, 1.0, 0.5329, 0.0, 0.9829, 0.0, 0.9829, 1.0, 0.5329, 1.0, 0.5329, 0.0, 0.9829, 0.0, 0.9829, 1.0, 0.5329, 1.0, 0.5329, 0.0, 0.9829, 0.0, 0.9829, 1.0, 0.5329, 1.0, 0.5329, 0.0, 0.9829, 0.0, 0.9829, 1.0, 0.5329, 1.0, 0.5329, 0.0, 0.9829, 0.0, 0.9829, 1.0, 0.5329, 1.0, 0.5329, 0.0, 0.9829, 0.0, 0.9829, 1.0, 0.5329, 1.0, 0.5329, 0.0, 0.9829, 0.0, 0.9829, 1.0, 0.5329, 1.0, 0.5329, 0.0, 0.9829, 0.0, 0.9829, 1.0, 0.5329, 1.0, 0.5329, 0.0, 0.9829, 0.0, 0.9829, 1.0, 0.5329, 1.0, 0.5329, 0.0, 0.9829, 0.0, 0.9829, 1.0, 0.5329, 1.0, 0.5329, 0.0, 0.9829, 0.0, 0.9829, 1.0, 0.5329, 1.0, 0.5329, 0.0, 0.9829, 0.0, 0.9829, 1.0, 0.5329, 1.0, 0.5329, 0.0, 0.9829, 0.0, 0.9829, 1.0, 0.5329, 1.0, 0.5329, 0.0, 0.9829, 0.0, 0.9829, 1.0, 0.5329, 1.0, 0.5329, 0.0, 0.9829, 0.0, 0.9829, 1.0, 0.5329, 1.0, 0.5329, 0.0, 0.9829, 0.0, 0.9829, 1.0, 0.5329, 1.0, 0.5329, 0.0, 0.9829, 0.0, 0.9829, 1.0, 0.5329, 1.0, 0.5329, 0.0, 0.9829, 0.0, 0.9829, 1.0, 0.5329, 1.0, 0.5329, 0.0, 0.9829, 0.0, 0.9829, 1.0, 0.5329, 1.0, 0.5329, 0.0, 0.9829, 0.0, 0.9829, 1.0, 0.5329, 1.0, 0.5329, 0.0, 0.9829, 0.0, 0.9829, 1.0, 0.5329, 1.0, 0.5329, 0.0, 0.9829, 0.0, 0.9829, 1.0, 0.5329, 1.0, 0.5329, 0.0, 0.9829, 0.0, 0.9829, 1.0, 0.5329, 1.0, 0.5329, 0.0, 0.9829, 0.0, 0.9829, 1.0, 0.5329, 1.0, 0.5329, 0.0, 0.9829, 0.0, 0.9829, 1.0, 0.5329, 1.0, 0.5329, 0.0, 0.9829, 0.0, 0.9829, 1.0, 0.5329, 1.0, 0.5329, 0.0, 0.9829, 0.0, 0.9829, 1.0, 0.5329, 1.0, 0.5329, 0.0, 0.9829, 0.0, 0.9829, 1.0, 0.5329, 1.0, 0.5329, 0.0, 0.9829, 0.0, 0.9829, 1.0, 0.5329, 1.0, 0.5329, 0.0, 0.9829, 0.0, 0.9829, 1.0, 0.5329, 1.0, 0.5329, 0.0, 0.9829, 0.0, 0.9829, 1.0, 0.5329, 1.0, 0.5329, 0.0, 0.9829, 0.0, 0.9829, 1.0, 0.5329, 1.0, 0.5329, 0.0, 0.9829, 0.0, 0.9829, 1.0, 0.5329, 1.0, 0.5329, 0.0, 0.9829, 0.0, 0.9829, 1.0, 0.5329, 1.0, 0.5329, 0.0, 0.9829, 0.0, 0.9829, 1.0, 0.5329, 1.0, 0.5329, 0.0, 0.9829, 0.0, 0.9829, 1.0, 0.5329, 1.0, 0.5329, 0.0, 0.9829, 0.0, 0.9829, 1.0, 0.5329, 1.0, 0.5329, 0.0, 0.9829, 0.0, 0.9829, 1.0, 0.5329, 1.0, 0.5329, 0.0, 0.9829, 0.0, 0.9829, 1.0, 0.5329, 1.0, 0.5329, 0.0, 0.9829, 0.0, 0.9829, 1.0, 0.5329, 1.0, 0.5329, 0.0, 0.9829, 0.0, 0.9829, 1.0, 0.5329, 1.0, 0.5329, 0.0, 0.9829, 0.0, 0.9829, 1.0, 0.5329, 1.0, 0.5329, 0.0, 0.9829, 0.0, 0.9829, 1.0, 0.5329, 1.0, 0.5329, 0.0, 0.9829, 0.0, 0.9829, 1.0, 0.5329, 1.0, 0.5329, 0.0, 0.9829, 0.0, 0.9829, 1.0, 0.5329, 1.0, 0.5329, 0.0, 0.9829, 0.0, 0.9829, 1.0, 0.5329, 1.0, 0.5329, 0.0, 0.9829, 0.0, 0.9829, 1.0, 0.5329, 1.0, 0.5329, 0.0, 0.9829, 0.0, 0.9829, 1.0, 0.5329, 1.0, 0.5329, 0.0, 0.9829, 0.0, 0.9829, 1.0, 0.5329, 1.0, 0.5329, 0.0, 0.9829, 0.0, 0.9829, 1.0, 0.5329, 1.0, 0.5329, 0.0, 0.9829, 0.0, 0.9829, 1.0, 0.5329, 1.0, 0.5329, 0.0, 0.9829, 0.0, 0.9829, 1.0, 0.5329, 1.0, 0.5329, 0.0, 0.9829, 0.0, 0.9829, 1.0, 0.5329, 1.0, 0.5329, 0.0, 0.9829, 0.0, 0.9829, 1.0, 0.5329, 1.0, 0.5329, 0.0, 0.9829, 0.0, 0.9829, 1.0, 0.5329, 1.0, 0.5329, 0.0, 0.9829, 0.0, 0.9829, 1.0, 0.5329, 1.0, 0.5329, 0.0, 0.9829, 0.0, 0.9829, 1.0, 0.5329, 1.0, 0.5329, 0.0, 0.9829, 0.0, 0.9829, 1.0, 0.5329, 1.0, 0.5329, 0.0, 0.9829, 0.0, 0.9829, 1.0, 0.5329, 1.0, 0.5329, 0.0, 0.9829, 0.0, 0.9829, 1.0, 0.5329, 1.0, 0.5329, 0.0, 0.9829, 0.0, 0.9829, 1.0, 0.5329, 1.0, 0.5329, 0.0, 0.9829, 0.0, 0.9829, 1.0, 0.5329, 1.0, 0.5329, 0.0, 0.9829, 0.0, 0.9829, 1.0, 0.5329, 1.0, 0.5329, 0.0, 0.9829, 0.0, 0.9829, 1.0, 0.5329, 1.0, 0.5329, 0.0, 0.9829, 0.0, 0.9829, 1.0, 0.5329, 1.0, 0.5329, 0.0, 0.9829, 0.0, 0.9829, 1.0, 0.5329, 1.0, 0.5329, 0.0, 0.9829, 0.0, 0.9829, 1.0, 0.5329, 1.0, 0.5329, 0.0, 0.9829, 0.0, 0.9829, 1.0, 0.5329, 1.0, 0.5329, 0.0, 0.9829, 0.0, 0.9829, 1.0, 0.5329, 1.0, 0.5329, 0.0, 0.9829, 0.0, 0.9829, 1.0, 0.5329, 1.0, 0.5329, 0.0, 0.9829, 0.0, 0.9829, 1.0, 0.5329, 1.0, 0.5329, 0.0, 0.9829, 0.0, 0.9829, 1.0, 0.5329, 1.0, 0.5329, 0.0, 0.9829, 0.0, 0.9829, 1.0, 0.5329, 1.0, 0.5329, 0.0, 0.9829, 0.0, 0.9829, 1.0, 0.5329, 1.0, 0.5329, 0.0, 0.9829, 0.0, 0.9829, 1.0, 0.5329, 1.0, 0.5329, 0.0, 0.9829, 0.0, 0.9829, 1.0, 0.5329, 1.0, 0.5329, 0.0, 0.9829, 0.0, 0.9829, 1.0, 0.5329, 1.0, 0.5329, 0.0, 0.9829, 0.0, 0.9829, 1.0, 0.5329, 1.0, 0.5329, 0.0, 0.9829, 0.0, 0.9829, 1.0, 0.5329, 1.0, 0.5329, 0.0, 0.9829, 0.0, 0.9829, 1.0, 0.5329, 1.0, 0.5329, 0.0, 0.9829, 0.0, 0.9829, 1.0, 0.5329, 1.0, 0.5329, 0.0, 0.9829, 0.0, 0.9829, 1.0, 0.5329, 1.0, 0.5329, 0.0, 0.9829, 0.0, 0.9829, 1.0, 0.5329, 1.0, 0.5329, 0.0, 0.9829, 0.0, 0.9829, 1.0, 0.5329, 1.0, 0.5329, 0.0, 0.9829, 0.0, 0.9829, 1.0, 0.5329, 1.0, 0.5329, 0.0, 0.9829, 0.0, 0.9829, 1.0, 0.5329, 1.0, 0.5329, 0.0, 0.9829, 0.0, 0.9829, 1.0, 0.5329, 1.0, 0.5329, 0.0, 0.9829, 0.0, 0.9829, 1.0, 0.5329, 1.0, 0.5329, 0.0, 0.9829, 0.0, 0.9829, 1.0, 0.5329, 1.0, 0.5329, 0.0, 0.9829, 0.0, 0.9829, 1.0, 0.5329, 1.0, 0.5329, 0.0, 0.9829, 0.0, 0.9829, 1.0, 0.5329, 1.0, 0.5329, 0.0, 0.9829, 0.0, 0.9829, 1.0, 0.5329, 1.0, 0.5329, 0.0, 0.9829, 0.0, 0.9829, 1.0, 0.5329, 1.0, 0.5329, 0.0, 0.9829, 0.0, 0.9829, 1.0, 0.5329, 1.0, 0.5329, 0.0, 0.9829, 0.0, 0.9829, 1.0, 0.5329, 1.0, 0.5329, 0.0, 0.9829, 0.0, 0.9829, 1.0, 0.5329, 1.0, 0.5329, 0.0, 0.9829, 0.0, 0.9829, 1.0, 0.5329, 1.0, 0.5329, 0.0, 0.9829, 0.0, 0.9829, 1.0, 0.5329, 1.0, 0.5329, 0.0, 0.9829, 0.0, 0.9829, 1.0, 0.5329, 1.0, 0.5329, 0.0, 0.9829, 0.0, 0.9829, 1.0, 0.5329, 1.0, 0.5329, 0.0, 0.9829, 0.0, 0.9829, 1.0, 0.5329, 1.0, 0.5329, 0.0, 0.9829, 0.0, 0.9829, 1.0, 0.5329, 1.0, 0.5329, 0.0, 0.9829, 0.0, 0.9829, 1.0, 0.5329, 1.0, 0.5329, 0.0, 0.9829, 0.0, 0.9829, 1.0, 0.5329, 1.0, 0.5329, 0.0, 0.9829, 0.0, 0.9829, 1.0, 0.5329, 1.0, 0.5329, 0.0, 0.9829, 0.0, 0.9829, 1.0, 0.5329, 1.0, 0.5329, 0.0, 0.9829, 0.0, 0.9829, 1.0, 0.5329, 1.0, 0.5329, 0.0, 0.9829, 0.0, 0.9829, 1.0, 0.5329, 1.0, 0.5329, 0.0, 0.9829, 0.0, 0.9829, 1.0, 0.5329, 1.0, 0.5329, 0.0, 0.9829, 0.0, 0.9829, 1.0, 0.5329, 1.0, 0.5329, 0.0, 0.9829, 0.0, 0.9829, 1.0, 0.5329, 1.0, 0.5329, 0.0, 0.9829, 0.0, 0.9829, 1.0, 0.5329, 1.0, 0.5329, 0.0, 0.9829, 0.0, 0.9829, 1.0, 0.5329, 1.0, 0.5329, 0.0, 0.9829, 0.0, 0.9829, 1.0, 0.5329, 1.0, 0.5329, 0.0, 0.9829, 0.0, 0.9829, 1.0, 0.5329, 1.0, 0.5329, 0.0, 0.9829, 0.0, 0.9829, 1.0, 0.5329, 1.0, 0.5329, 0.0, 0.9829, 0.0, 0.9829, 1.0, 0.5329, 1.0, 0.5329, 0.0, 0.9829, 0.0, 0.9829, 1.0, 0.5329, 1.0, 0.5329, 0.0, 0.9829, 0.0, 0.9829, 1.0, 0.5329, 1.0, 0.5329, 0.0, 0.9829, 0.0, 0.9829, 1.0, 0.5329, 1.0, 0.5329, 0.0, 0.9829, 0.0, 0.9829, 1.0, 0.5329, 1.0, 0.5329, 0.0, 0.9829, 0.0, 0.9829, 1.0, 0.5329, 1.0, 0.5329, 0.0, 0.9829, 0.0, 0.9829, 1.0, 0.5329, 1.0, 0.5329, 0.0, 0.9829, 0.0, 0.9829, 1.0, 0.5329, 1.0, 0.5329, 0.0, 0.9829, 0.0, 0.9829, 1.0, 0.5329, 1.0, 0.5329, 0.0, 0.9829, 0.0, 0.9829, 1.0, 0.5329, 1.0, 0.5329, 0.0, 0.9829, 0.0, 0.9829, 1.0, 0.5329, 1.0, 0.5329, 0.0, 0.9829, 0.0, 0.9829, 1.0, 0.5329, 1.0, 0.5329, 0.0, 0.9829, 0.0, 0.9829, 1.0, 0.5329, 1.0, 0.5329, 0.0, 0.9829, 0.0, 0.9829, 1.0, 0.5329, 1.0, 0.5329, 0.0, 0.9829, 0.0, 0.9829, 1.0, 0.5329, 1.0, 0.5329, 0.0, 0.9829, 0.0, 0.9829, 1.0, 0.5329, 1.0, 0.5329, 0.0, 0.9829, 0.0, 0.9829, 1.0, 0.5329, 1.0, 0.5329, 0.0, 0.9829, 0.0, 0.9829, 1.0, 0.5329, 1.0, 0.5329, 0.0, 0.9829, 0.0, 0.9829, 1.0, 0.5329, 1.0, 0.5329, 0.0, 0.9829, 0.0, 0.9829, 1.0, 0.5329, 1.0, 0.5329, 0.0, 0.9829, 0.0, 0.9829, 1.0, 0.5329, 1.0, 0.5329, 0.0, 0.9829, 0.0, 0.9829, 1.0, 0.5329, 1.0, 0.5329, 0.0, 0.9829, 0.0, 0.9829, 1.0, 0.5329, 1.0, 0.5329, 0.0, 0.9829, 0.0, 0.9829, 1.0, 0.5329, 1.0, 0.5329, 0.0, 0.9829, 0.0, 0.9829, 1.0, 0.5329, 1.0, 0.5329, 0.0, 0.9829, 0.0, 0.9829, 1.0, 0.5329, 1.0, 0.5329, 0.0, 0.9829, 0.0, 0.9829, 1.0, 0.5329, 1.0, 0.5329, 0.0, 0.9829, 0.0, 0.9829, 1.0, 0.5329, 1.0, 0.5329, 0.0, 0.9829, 0.0, 0.9829, 1.0, 0.5329, 1.0, 0.5329, 0.0, 0.9829, 0.0, 0.9829, 1.0, 0.5329, 1.0, 0.5329, 0.0, 0.9829, 0.0, 0.9829, 1.0, 0.5329, 1.0, 0.5329, 0.0, 0.9829, 0.0, 0.9829, 1.0, 0.5329, 1.0, 0.5329, 0.0, 0.9829, 0.0, 0.9829, 1.0, 0.5329, 1.0, 0.5329, 0.0, 0.9829, 0.0, 0.9829, 1.0, 0.5329, 1.0, 0.5329, 0.0, 0.9829, 0.0, 0.9829, 1.0, 0.5329, 1.0, 0.5329, 0.0, 0.9829, 0.0, 0.9829, 1.0, 0.5329, 1.0, 0.5329, 0.0, 0.9829, 0.0, 0.9829, 1.0, 0.5329, 1.0, 0.5329, 0.0, 0.9829, 0.0, 0.9829, 1.0, 0.5329, 1.0, 0.5329, 0.0, 0.9829, 0.0, 0.9829, 1.0, 0.5329, 1.0, 0.5329, 0.0, 0.9829, 0.0, 0.9829, 1.0, 0.5329, 1.0, 0.5329, 0.0, 0.9829, 0.0, 0.9829, 1.0, 0.5329, 1.0, 0.5329, 0.0, 0.9829, 0.0, 0.9829, 1.0, 0.5329, 1.0, 0.5329, 0.0, 0.9829, 0.0, 0.9829, 1.0, 0.5329, 1.0, 0.5329, 0.0, 0.9829, 0.0, 0.9829, 1.0, 0.5329, 1.0, 0.5329, 0.0, 0.9829, 0.0, 0.9829, 1.0, 0.5329, 1.0, 0.5329, 0.0, 0.9829, 0.0, 0.9829, 1.0, 0.5329, 1.0, 0.5329, 0.0, 0.9829, 0.0, 0.9829, 1.0, 0.5329, 1.0, 0.5329, 0.0, 0.9829, 0.0, 0.9829, 1.0, 0.5329, 1.0, 0.5329, 0.0, 0.9829, 0.0, 0.9829, 1.0, 0.5329, 1.0, 0.5329, 0.0, 0.9829, 0.0, 0.9829, 1.0, 0.5329, 1.0, 0.5329, 0.0, 0.9829, 0.0, 0.9829, 1.0, 0.5329, 1.0, 0.5329, 0.0, 0.9829, 0.0, 0.9829, 1.0, 0.5329, 1.0, 0.5329, 0.0, 0.9829, 0.0, 0.9829, 1.0, 0.5329, 1.0, 0.5329, 0.0, 0.9829, 0.0, 0.9829, 1.0, 0.5329, 1.0, 0.5329, 0.0, 0.9829, 0.0, 0.9829, 1.0, 0.5329, 1.0, 0.5329, 0.0, 0.9829, 0.0, 0.9829, 1.0, 0.5329, 1.0, 0.5329, 0.0, 0.9829, 0.0, 0.9829, 1.0, 0.5329, 1.0, 0.5329, 0.0, 0.9829, 0.0, 0.9829, 1.0, 0.5329, 1.0, 0.5329, 0.0, 0.9829, 0.0, 0.9829, 1.0, 0.5329, 1.0, 0.5329, 0.0, 0.9829, 0.0, 0.9829, 1.0, 0.5329, 1.0, 0.5329, 0.0, 0.9829, 0.0, 0.9829, 1.0, 0.5329, 1.0, 0.5329, 0.0, 0.9829, 0.0, 0.9829, 1.0, 0.5329, 1.0, 0.5329, 0.0, 0.9829, 0.0, 0.9829, 1.0, 0.5329, 1.0, 0.5329, 0.0, 0.9829, 0.0, 0.9829, 1.0, 0.5329, 1.0, 0.5329, 0.0, 0.9829, 0.0, 0.9829, 1.0, 0.5329, 1.0, 0.5329, 0.0, 0.9829, 0.0, 0.9829, 1.0, 0.5329, 1.0, 0.5329, 0.0, 0.9829, 0.0, 0.9829, 1.0, 0.5329, 1.0, 0.5329, 0.0, 0.9829, 0.0, 0.9829, 1.0, 0.5329, 1.0, 0.5329, 0.0, 0.9829, 0.0, 0.9829, 1.0, 0.5329, 1.0, 0.5329, 0.0, 0.9829, 0.0, 0.9829, 1.0, 0.5329, 1.0, 0.5329, 0.0, 0.9829, 0.0, 0.9829, 1.0, 0.5329, 1.0, 0.5329, 0.0, 0.9829, 0.0, 0.9829, 1.0, 0.5329, 1.0, 0.5329, 0.0, 0.9829, 0.0, 0.9829, 1.0, 0.5329, 1.0, 0.5329, 0.0, 0.9829, 0.0, 0.9829, 1.0, 0.5329, 1.0, 0.5329, 0.0, 0.9829, 0.0, 0.9829, 1.0, 0.5329, 1.0, 0.5329, 0.0, 0.9829, 0.0, 0.9829, 1.0, 0.5329, 1.0, 0.5329, 0.0, 0.9829, 0.0, 0.9829, 1.0, 0.5329, 1.0, 0.5329, 0.0, 0.9829, 0.0, 0.9829, 1.0, 0.5329, 1.0, 0.5329, 0.0, 0.9829, 0.0, 0.9829, 1.0, 0.5329, 1.0, 0.5329, 0.0, 0.9829, 0.0, 0.9829, 1.0, 0.5329, 1.0, 0.5329, 0.0, 0.9829, 0.0, 0.9829, 1.0, 0.5329, 1.0, 0.5329, 0.0, 0.9829, 0.0, 0.9829, 1.0, 0.5329, 1.0, 0.5329, 0.0, 0.9829, 0.0, 0.9829, 1.0, 0.5329, 1.0, 0.5329, 0.0, 0.9829, 0.0, 0.9829, 1.0, 0.5329, 1.0, 0.5329, 0.0, 0.9829, 0.0, 0.9829, 1.0, 0.5329, 1.0, 0.5329, 0.0, 0.9829, 0.0, 0.9829, 1.0, 0.5329, 1.0, 0.5329, 0.0, 0.9829, 0.0, 0.9829, 1.0, 0.5329, 1.0, 0.5329, 0.0, 0.9829, 0.0, 0.9829, 1.0, 0.5329, 1.0, 0.5329, 0.0, 0.9829, 0.0, 0.9829, 1.0, 0.5329, 1.0, 0.5329, 0.0, 0.9829, 0.0, 0.9829, 1.0, 0.5329, 1.0, 0.5329, 0.0, 0.9829, 0.0, 0.9829, 1.0, 0.5329, 1.0, 0.5329, 0.0, 0.9829, 0.0, 0.9829, 1.0, 0.5329, 1.0, 0.5329, 0.0, 0.9829, 0.0, 0.9829, 1.0, 0.5329, 1.0, 0.5329, 0.0, 0.9829, 0.0, 0.9829, 1.0, 0.5329, 1.0, 0.5329, 0.0, 0.9829, 0.0, 0.9829, 1.0, 0.5329, 1.0, 0.5329, 0.0, 0.9829, 0.0, 0.9829, 1.0, 0.5329, 1.0, 0.5329, 0.0, 0.9829, 0.0, 0.9829, 1.0, 0.5329, 1.0, 0.5329, 0.0, 0.9829, 0.0, 0.9829, 1.0, 0.5329, 1.0, 0.5329, 0.0, 0.9829, 0.0, 0.9829, 1.0, 0.5329, 1.0, 0.5329, 0.0, 0.9829, 0.0, 0.9829, 1.0, 0.5329, 1.0, 0.5329, 0.0, 0.9829, 0.0, 0.9829, 1.0, 0.5329, 1.0, 0.5329, 0.0, 0.9829, 0.0, 0.9829, 1.0, 0.5329, 1.0, 0.5329, 0.0, 0.9829, 0.0, 0.9829, 1.0, 0.5329, 1.0, 0.5329, 0.0, 0.9829, 0.0, 0.9829, 1.0, 0.5329, 1.0, 0.5329, 0.0, 0.9829, 0.0, 0.9829, 1.0, 0.5329, 1.0, 0.5329, 0.0, 0.9829, 0.0, 0.9829, 1.0, 0.5329, 1.0, 0.5329, 0.0, 0.9829, 0.0, 0.9829, 1.0, 0.5329, 1.0, 0.5329, 0.0, 0.9829, 0.0, 0.9829, 1.0, 0.5329, 1.0, 0.5329, 0.0, 0.9829, 0.0, 0.9829, 1.0, 0.5329, 1.0, 0.5329, 0.0, 0.9829, 0.0, 0.9829, 1.0, 0.5329, 1.0, 0.5329, 0.0, 0.9829, 0.0, 0.9829, 1.0, 0.5329, 1.0, 0.5329, 0.0, 0.9829, 0.0, 0.9829, 1.0, 0.5329, 1.0, 0.5329, 0.0, 0.9829, 0.0, 0.9829, 1.0, 0.5329, 1.0, 0.5329, 0.0, 0.9829, 0.0, 0.9829, 1.0, 0.5329, 1.0, 0.5329, 0.0, 0.9829, 0.0, 0.9829, 1.0, 0.5329, 1.0, 0.5329, 0.0, 0.9829, 0.0, 0.9829, 1.0, 0.5329, 1.0, 0.5329, 0.0, 0.9829, 0.0, 0.9829, 1.0, 0.5329, 1.0, 0.5329, 0.0, 0.9829, 0.0, 0.9829, 1.0, 0.5329, 1.0, 0.5329, 0.0, 0.9829, 0.0, 0.9829, 1.0, 0.5329, 1.0, 0.5329, 0.0, 0.9829, 0.0, 0.9829, 1.0, 0.5329, 1.0, 0.5329, 0.0, 0.9829, 0.0, 0.9829, 1.0, 0.5329, 1.0, 0.5329, 0.0, 0.9829, 0.0, 0.9829, 1.0, 0.5329, 1.0, 0.5329, 0.0, 0.9829, 0.0, 0.9829, 1.0, 0.5329, 1.0, 0.5329, 0.0, 0.9829, 0.0, 0.9829, 1.0, 0.5329, 1.0, 0.5329, 0.0, 0.9829, 0.0, 0.9829, 1.0, 0.5329, 1.0, 0.5329, 0.0, 0.9829, 0.0, 0.9829, 1.0, 0.5329, 1.0, 0.5329, 0.0, 0.9829, 0.0, 0.9829, 1.0, 0.5329, 1.0, 0.5329, 0.0, 0.9829, 0.0, 0.9829, 1.0, 0.5329, 1.0, 0.5329, 0.0, 0.9829, 0.0, 0.9829, 1.0, 0.5329, 1.0, 0.5329, 0.0, 0.9829, 0.0, 0.9829, 1.0, 0.5329, 1.0, 0.5329, 0.0, 0.9829, 0.0, 0.9829, 1.0, 0.5329, 1.0, 0.5329, 0.0, 0.9829, 0.0, 0.9829, 1.0, 0.5329, 1.0, 0.5329, 0.0, 0.9829, 0.0, 0.9829, 1.0, 0.5329, 1.0, 0.5329, 0.0, 0.9829, 0.0, 0.9829, 1.0, 0.5329, 1.0, 0.5329, 0.0, 0.9829, 0.0, 0.9829, 1.0, 0.5329, 1.0, 0.5329, 0.0, 0.9829, 0.0, 0.9829, 1.0, 0.5329, 1.0, 0.5329, 0.0, 0.9829, 0.0, 0.9829, 1.0, 0.5329, 1.0, 0.5329, 0.0, 0.9829, 0.0, 0.9829, 1.0, 0.5329, 1.0, 0.5329, 0.0, 0.9829, 0.0, 0.9829, 1.0, 0.5329, 1.0, 0.5329, 0.0, 0.9829, 0.0, 0.9829, 1.0, 0.5329, 1.0, 0.5329, 0.0, 0.9829, 0.0, 0.9829, 1.0, 0.5329, 1.0, 0.5329, 0.0, 0.9829, 0.0, 0.9829, 1.0, 0.5329, 1.0, 0.5329, 0.0, 0.9829, 0.0, 0.9829, 1.0, 0.5329, 1.0, 0.5329, 0.0, 0.9829, 0.0, 0.9829, 1.0, 0.5329, 1.0, 0.5329, 0.0, 0.9829, 0.0, 0.9829, 1.0, 0.5329, 1.0, 0.5329, 0.0, 0.9829, 0.0, 0.9829, 1.0, 0.5329, 1.0, 0.5329, 0.0, 0.9829, 0.0, 0.9829, 1.0, 0.5329, 1.0, 0.5329, 0.0, 0.9829, 0.0, 0.9829, 1.0, 0.5329, 1.0, 0.5329, 0.0, 0.9829, 0.0, 0.9829, 1.0, 0.5329, 1.0, 0.5329, 0.0, 0.9829, 0.0, 0.9829, 1.0, 0.5329, 1.0, 0.5329, 0.0, 0.9829, 0.0, 0.9829, 1.0, 0.5329, 1.0, 0.5329, 0.0, 0.9829, 0.0, 0.9829, 1.0, 0.5329, 1.0, 0.5329, 0.0, 0.9829, 0.0, 0.9829, 1.0, 0.5329, 1.0, 0.5329, 0.0, 0.9829, 0.0, 0.9829, 1.0, 0.5329, 1.0, 0.5329, 0.0, 0.9829, 0.0, 0.9829, 1.0, 0.5329, 1.0, 0.5329, 0.0, 0.9829, 0.0, 0.9829, 1.0, 0.5329, 1.0, 0.5329, 0.0, 0.9829, 0.0, 0.9829, 1.0, 0.5329, 1.0, 0.5329, 0.0, 0.9829, 0.0, 0.9829, 1.0, 0.5329, 1.0, 0.5329, 0.0, 0.9829, 0.0, 0.9829, 1.0, 0.5329, 1.0, 0.5329, 0.0, 0.9829, 0.0, 0.9829, 1.0, 0.5329, 1.0, 0.5329, 0.0, 0.9829, 0.0, 0.9829, 1.0, 0.5329, 1.0, 0.5329, 0.0, 0.9829, 0.0, 0.9829, 1.0, 0.5329, 1.0, 0.5329, 0.0, 0.9829, 0.0, 0.9829, 1.0, 0.5329, 1.0, 0.5329, 0.0, 0.9829, 0.0, 0.9829, 1.0, 0.5329, 1.0, 0.5329, 0.0, 0.9829, 0.0, 0.9829, 1.0, 0.5329, 1.0, 0.5329, 0.0, 0.9829, 0.0, 0.9829, 1.0, 0.5329, 1.0, 0.5329, 0.0, 0.9829, 0.0, 0.9829, 1.0, 0.5329, 1.0, 0.5329, 0.0, 0.9829, 0.0, 0.9829, 1.0, 0.5329, 1.0, 0.5329, 0.0, 0.9829, 0.0, 0.9829, 1.0, 0.5329, 1.0, 0.5329, 0.0, 0.9829, 0.0, 0.9829, 1.0, 0.5329, 1.0, 0.5329, 0.0, 0.9829, 0.0, 0.9829, 1.0, 0.5329, 1.0, 0.5329, 0.0, 0.9829, 0.0, 0.9829, 1.0, 0.5329, 1.0, 0.5329, 0.0, 0.9829, 0.0, 0.9829, 1.0, 0.5329, 1.0, 0.5329, 0.0, 0.9829, 0.0, 0.9829, 1.0, 0.5329, 1.0, 0.5329, 0.0, 0.9829, 0.0, 0.9829, 1.0, 0.5329, 1.0, 0.5329, 0.0, 0.9829, 0.0, 0.9829, 1.0, 0.5329, 1.0, 0.5329, 0.0, 0.9829, 0.0, 0.9829, 1.0, 0.5329, 1.0, 0.5329, 0.0, 0.9829, 0.0, 0.9829, 1.0, 0.5329, 1.0, 0.5329, 0.0, 0.9829, 0.0, 0.9829, 1.0, 0.5329, 1.0, 0.5329, 0.0, 0.9829, 0.0, 0.9829, 1.0, 0.5329, 1.0, 0.5329, 0.0, 0.9829, 0.0, 0.9829, 1.0, 0.5329, 1.0, 0.5329, 0.0, 0.9829, 0.0, 0.9829, 1.0, 0.5329, 1.0, 0.5329, 0.0, 0.9829, 0.0, 0.9829, 1.0, 0.5329, 1.0, 0.5329, 0.0, 0.9829, 0.0, 0.9829, 1.0, 0.5329, 1.0, 0.5329, 0.0, 0.9829, 0.0, 0.9829, 1.0, 0.5329, 1.0, 0.5329, 0.0, 0.9829, 0.0, 0.9829, 1.0, 0.5329, 1.0, 0.5329, 0.0, 0.9829, 0.0, 0.9829, 1.0, 0.5329, 1.0, 0.5329, 0.0, 0.9829, 0.0, 0.9829, 1.0, 0.5329, 1.0, 0.5329, 0.0, 0.9829, 0.0, 0.9829, 1.0, 0.5329, 1.0, 0.5329, 0.0, 0.9829, 0.0, 0.9829, 1.0, 0.5329, 1.0, 0.5329, 0.0, 0.9829, 0.0, 0.9829, 1.0, 0.5329, 1.0, 0.5329, 0.0, 0.9829, 0.0, 0.9829, 1.0, 0.5329, 1.0, 0.5329, 0.0, 0.9829, 0.0, 0.9829, 1.0, 0.5329, 1.0, 0.5329, 0.0, 0.9829, 0.0, 0.9829, 1.0, 0.5329, 1.0, 0.5329, 0.0, 0.9829, 0.0, 0.9829, 1.0, 0.5329, 1.0, 0.5329, 0.0, 0.9829, 0.0, 0.9829, 1.0, 0.5329, 1.0, 0.5329, 0.0, 0.9829, 0.0, 0.9829, 1.0, 0.5329, 1.0, 0.5329, 0.0, 0.9829, 0.0, 0.9829, 1.0, 0.5329, 1.0, 0.5329, 0.0, 0.9829, 0.0, 0.9829, 1.0, 0.5329, 1.0, 0.5329, 0.0, 0.9829, 0.0, 0.9829, 1.0, 0.5329, 1.0, 0.5329, 0.0, 0.9829, 0.0, 0.9829, 1.0, 0.5329, 1.0, 0.5329, 0.0, 0.9829, 0.0, 0.9829, 1.0, 0.5329, 1.0, 0.5329, 0.0, 0.9829, 0.0, 0.9829, 1.0, 0.5329, 1.0, 0.5329, 0.0, 0.9829, 0.0, 0.9829, 1.0, 0.5329, 1.0, 0.5329, 0.0, 0.9829, 0.0, 0.9829, 1.0, 0.5329, 1.0, 0.5329, 0.0, 0.9829, 0.0, 0.9829, 1.0, 0.5329, 1.0, 0.5329, 0.0, 0.9829, 0.0, 0.9829, 1.0, 0.5329, 1.0, 0.5329, 0.0, 0.9829, 0.0, 0.9829, 1.0, 0.5329, 1.0, 0.5329, 0.0, 0.9829, 0.0, 0.9829, 1.0, 0.5329, 1.0, 0.5329, 0.0, 0.9829, 0.0, 0.9829, 1.0, 0.5329, 1.0, 0.5329, 0.0, 0.9829, 0.0, 0.9829, 1.0, 0.5329, 1.0, 0.5329, 0.0, 0.9829, 0.0, 0.9829, 1.0, 0.5329, 1.0, 0.5329, 0.0, 0.9829, 0.0, 0.9829, 1.0, 0.5329, 1.0, 0.5329, 0.0, 0.9829, 0.0, 0.9829, 1.0, 0.5329, 1.0, 0.5329, 0.0, 0.9829, 0.0, 0.9829, 1.0, 0.5329, 1.0, 0.5329, 0.0, 0.9829, 0.0, 0.9829, 1.0, 0.5329, 1.0, 0.5329, 0.0, 0.9829, 0.0, 0.9829, 1.0, 0.5329, 1.0, 0.5329, 0.0, 0.9829, 0.0, 0.9829, 1.0, 0.5329, 1.0, 0.5329, 0.0, 0.9829, 0.0, 0.9829, 1.0, 0.5329, 1.0, 0.5329, 0.0, 0.9829, 0.0, 0.9829, 1.0, 0.5329, 1.0, 0.5329, 0.0, 0.9829, 0.0, 0.9829, 1.0, 0.5329, 1.0, 0.5329, 0.0, 0.9829, 0.0, 0.9829, 1.0, 0.5329, 1.0, 0.5329, 0.0, 0.9829, 0.0, 0.9829, 1.0, 0.5329, 1.0, 0.5329, 0.0, 0.9829, 0.0, 0.9829, 1.0, 0.5329, 1.0, 0.5329, 0.0, 0.9829, 0.0, 0.9829, 1.0, 0.5329, 1.0, 0.5329, 0.0, 0.9829, 0.0, 0.9829, 1.0, 0.5329, 1.0, 0.5329, 0.0, 0.9829, 0.0, 0.9829, 1.0, 0.5329, 1.0, 0.5329, 0.0, 0.9829, 0.0, 0.9829, 1.0, 0.5329, 1.0, 0.5329, 0.0, 0.9829, 0.0, 0.9829, 1.0, 0.5329, 1.0, 0.5329, 0.0, 0.9829, 0.0, 0.9829, 1.0, 0.5329, 1.0, 0.5329, 0.0, 0.9829, 0.0, 0.9829, 1.0, 0.5329, 1.0, 0.5329, 0.0, 0.9829, 0.0, 0.9829, 1.0, 0.5329, 1.0, 0.5329, 0.0, 0.9829, 0.0, 0.9829, 1.0, 0.5329, 1.0, 0.5329, 0.0, 0.9829, 0.0, 0.9829, 1.0, 0.5329, 1.0, 0.5329, 0.0, 0.9829, 0.0, 0.9829, 1.0, 0.5329, 1.0, 0.5329, 0.0, 0.9829, 0.0, 0.9829, 1.0, 0.5329, 1.0, 0.5329, 0.0, 0.9829, 0.0, 0.9829, 1.0, 0.5329, 1.0, 0.5329, 0.0, 0.9829, 0.0, 0.9829, 1.0, 0.5329, 1.0, 0.5329, 0.0, 0.9829, 0.0, 0.9829, 1.0, 0.5329, 1.0, 0.5329, 0.0, 0.9829, 0.0, 0.9829, 1.0, 0.5329, 1.0, 0.5329, 0.0, 0.9829, 0.0, 0.9829, 1.0, 0.5329, 1.0, 0.5329, 0.0, 0.9829, 0.0, 0.9829, 1.0, 0.5329, 1.0, 0.5329, 0.0, 0.9829, 0.0, 0.9829, 1.0, 0.5329, 1.0, 0.5329, 0.0, 0.9829, 0.0, 0.9829, 1.0, 0.5329, 1.0, 0.5329, 0.0, 0.9829, 0.0, 0.9829, 1.0, 0.5329, 1.0, 0.5329, 0.0, 0.9829, 0.0, 0.9829, 1.0, 0.5329, 1.0, 0.5329, 0.0, 0.9829, 0.0, 0.9829, 1.0, 0.5329, 1.0, 0.5329, 0.0, 0.9829, 0.0, 0.9829, 1.0, 0.5329, 1.0, 0.5329, 0.0, 0.9829, 0.0, 0.9829, 1.0, 0.5329, 1.0, 0.5329, 0.0, 0.9829, 0.0, 0.9829, 1.0, 0.5329, 1.0, 0.5329, 0.0, 0.9829, 0.0, 0.9829, 1.0, 0.5329, 1.0, 0.5329, 0.0, 0.9829, 0.0, 0.9829, 1.0, 0.5329, 1.0, 0.5329, 0.0, 0.9829, 0.0, 0.9829, 1.0, 0.5329, 1.0, 0.5329, 0.0, 0.9829, 0.0, 0.9829, 1.0, 0.5329, 1.0, 0.5329, 0.0, 0.9829, 0.0, 0.9829, 1.0, 0.5329, 1.0, 0.5329, 0.0, 0.9829, 0.0, 0.9829, 1.0, 0.5329, 1.0, 0.5329, 0.0, 0.9829, 0.0, 0.9829, 1.0, 0.5329, 1.0, 0.5329, 0.0, 0.9829, 0.0, 0.9829, 1.0, 0.5329, 1.0, 0.5329, 0.0, 0.9829, 0.0, 0.9829, 1.0, 0.5329, 1.0, 0.5329, 0.0, 0.9829, 0.0, 0.9829, 1.0, 0.5329, 1.0, 0.5329, 0.0, 0.9829, 0.0, 0.9829, 1.0, 0.5329, 1.0, 0.5329, 0.0, 0.9829, 0.0, 0.9829, 1.0, 0.5329, 1.0, 0.5329, 0.0, 0.9829, 0.0, 0.9829, 1.0, 0.5329, 1.0, 0.5329, 0.0, 0.9829, 0.0, 0.9829, 1.0, 0.5329, 1.0, 0.5329, 0.0, 0.9829, 0.0, 0.9829, 1.0, 0.5329, 1.0, 0.5329, 0.0, 0.9829, 0.0, 0.9829, 1.0, 0.5329, 1.0, 0.5329, 0.0, 0.9829, 0.0, 0.9829, 1.0, 0.5329, 1.0, 0.5329, 0.0, 0.9829, 0.0, 0.9829, 1.0, 0.5329, 1.0, 0.5329, 0.0, 0.9829, 0.0, 0.9829, 1.0, 0.5329, 1.0, 0.5329, 0.0, 0.9829, 0.0, 0.9829, 1.0, 0.5329, 1.0, 0.5329, 0.0, 0.9829, 0.0, 0.9829, 1.0, 0.5329, 1.0, 0.5329, 0.0, 0.9829, 0.0, 0.9829, 1.0, 0.5329, 1.0, 0.5329, 0.0, 0.9829, 0.0, 0.9829, 1.0, 0.5329, 1.0, 0.5329, 0.0, 0.9829, 0.0, 0.9829, 1.0, 0.5329, 1.0, 0.5329, 0.0, 0.9829, 0.0, 0.9829, 1.0, 0.5329, 1.0, 0.5329, 0.0, 0.9829, 0.0, 0.9829, 1.0, 0.5329, 1.0, 0.5329, 0.0, 0.9829, 0.0, 0.9829, 1.0, 0.5329, 1.0, 0.5329, 0.0, 0.9829, 0.0, 0.9829, 1.0, 0.5329, 1.0, 0.5329, 0.0, 0.9829, 0.0, 0.9829, 1.0, 0.5329, 1.0, 0.5329, 0.0, 0.9829, 0.0, 0.9829, 1.0, 0.5329, 1.0, 0.5329, 0.0, 0.9829, 0.0, 0.9829, 1.0, 0.5329, 1.0, 0.5329, 0.0, 0.9829, 0.0, 0.9829, 1.0, 0.5329, 1.0, 0.5329, 0.0, 0.9829, 0.0, 0.9829, 1.0, 0.5329, 1.0, 0.5329, 0.0, 0.9829, 0.0, 0.9829, 1.0, 0.5329, 1.0, 0.5329, 0.0, 0.9829, 0.0, 0.9829, 1.0, 0.5329, 1.0, 0.5329, 0.0, 0.9829, 0.0, 0.9829, 1.0, 0.5329, 1.0, 0.5329, 0.0, 0.9829, 0.0, 0.9829, 1.0, 0.5329, 1.0, 0.5329, 0.0, 0.9829, 0.0, 0.9829, 1.0, 0.5329, 1.0, 0.5329, 0.0, 0.9829, 0.0, 0.9829, 1.0, 0.5329, 1.0, 0.5329, 0.0, 0.9829, 0.0, 0.9829, 1.0, 0.5329, 1.0, 0.5329, 0.0, 0.9829, 0.0, 0.9829, 1.0, 0.5329, 1.0, 0.5329, 0.0, 0.9829, 0.0, 0.9829, 1.0, 0.5329, 1.0, 0.5329, 0.0, 0.9829, 0.0, 0.9829, 1.0, 0.5329, 1.0, 0.5329, 0.0, 0.9829, 0.0, 0.9829, 1.0, 0.5329, 1.0, 0.5329, 0.0, 0.9829, 0.0, 0.9829, 1.0, 0.5329, 1.0, 0.5329, 0.0, 0.9829, 0.0, 0.9829, 1.0, 0.5329, 1.0, 0.5329, 0.0, 0.9829, 0.0, 0.9829, 1.0, 0.5329, 1.0, 0.5329, 0.0, 0.9829, 0.0, 0.9829, 1.0, 0.5329, 1.0, 0.5329, 0.0, 0.9829, 0.0, 0.9829, 1.0, 0.5329, 1.0, 0.5329, 0.0, 0.9829, 0.0, 0.9829, 1.0, 0.5329, 1.0, 0.5329, 0.0, 0.9829, 0.0, 0.9829, 1.0, 0.5329, 1.0, 0.5329, 0.0, 0.9829, 0.0, 0.9829, 1.0, 0.5329, 1.0, 0.5329, 0.0, 0.9829, 0.0, 0.9829, 1.0, 0.5329, 1.0, 0.5329, 0.0, 0.9829, 0.0, 0.9829, 1.0, 0.5329, 1.0, 0.5329, 0.0, 0.9829, 0.0, 0.9829, 1.0, 0.5329, 1.0, 0.5329, 0.0, 0.9829, 0.0, 0.9829, 1.0, 0.5329, 1.0, 0.5329, 0.0, 0.9829, 0.0, 0.9829, 1.0, 0.5329, 1.0, 0.5329, 0.0, 0.9829, 0.0, 0.9829, 1.0, 0.5329, 1.0, 0.5329, 0.0, 0.9829, 0.0, 0.9829, 1.0, 0.5329, 1.0, 0.5329, 0.0, 0.9829, 0.0, 0.9829, 1.0, 0.5329, 1.0, 0.5329, 0.0, 0.9829, 0.0, 0.9829, 1.0, 0.5329, 1.0, 0.5329, 0.0, 0.9829, 0.0, 0.9829, 1.0, 0.5329, 1.0, 0.5329, 0.0, 0.9829, 0.0, 0.9829, 1.0, 0.5329, 1.0, 0.5329, 0.0, 0.9829, 0.0, 0.9829, 1.0, 0.5329, 1.0, 0.5329, 0.0, 0.9829, 0.0, 0.9829, 1.0, 0.5329, 1.0, 0.5329, 0.0, 0.9829, 0.0, 0.9829, 1.0, 0.5329, 1.0, 0.5329, 0.0, 0.9829, 0.0, 0.9829, 1.0, 0.5329, 1.0, 0.5329, 0.0, 0.9829, 0.0, 0.9829, 1.0, 0.5329, 1.0, 0.5329, 0.0, 0.9829, 0.0, 0.9829, 1.0, 0.5329, 1.0, 0.5329, 0.0, 0.9829, 0.0, 0.9829, 1.0, 0.5329, 1.0, 0.5329, 0.0, 0.9829, 0.0, 0.9829, 1.0, 0.5329, 1.0, 0.5329, 0.0, 0.9829, 0.0, 0.9829, 1.0, 0.5329, 1.0, 0.5329, 0.0, 0.9829, 0.0, 0.9829, 1.0, 0.5329, 1.0, 0.5329, 0.0, 0.9829, 0.0, 0.9829, 1.0, 0.5329, 1.0, 0.5329, 0.0, 0.9829, 0.0, 0.9829, 1.0, 0.5329, 1.0, 0.5329, 0.0, 0.9829, 0.0, 0.9829, 1.0, 0.5329, 1.0, 0.5329, 0.0, 0.9829, 0.0, 0.9829, 1.0, 0.5329, 1.0, 0.5329, 0.0, 0.9829, 0.0, 0.9829, 1.0, 0.5329, 1.0, 0.5329, 0.0, 0.9829, 0.0, 0.9829, 1.0, 0.5329, 1.0, 0.5329, 0.0, 0.9829, 0.0, 0.9829, 1.0, 0.5329, 1.0, 0.5329, 0.0, 0.9829, 0.0, 0.9829, 1.0, 0.5329, 1.0, 0.5329, 0.0, 0.9829, 0.0, 0.9829, 1.0, 0.5329, 1.0, 0.5329, 0.0, 0.9829, 0.0, 0.9829, 1.0, 0.5329, 1.0, 0.5329, 0.0, 0.9829, 0.0, 0.9829, 1.0, 0.5329, 1.0, 0.5329, 0.0, 0.9829, 0.0, 0.9829, 1.0, 0.5329, 1.0, 0.5329, 0.0, 0.9829, 0.0, 0.9829, 1.0, 0.5329, 1.0, 0.5329, 0.0, 0.9829, 0.0, 0.9829, 1.0, 0.5329, 1.0, 0.5329, 0.0, 0.9829, 0.0, 0.9829, 1.0, 0.5329, 1.0, 0.5329, 0.0, 0.9829, 0.0, 0.9829, 1.0, 0.5329, 1.0, 0.5329, 0.0, 0.9829, 0.0, 0.9829, 1.0, 0.5329, 1.0, 0.5329, 0.0, 0.9829, 0.0, 0.9829, 1.0, 0.5329, 1.0, 0.5329, 0.0, 0.9829, 0.0, 0.9829, 1.0, 0.5329, 1.0, 0.5329, 0.0, 0.9829, 0.0, 0.9829, 1.0, 0.5329, 1.0, 0.5329, 0.0, 0.9829, 0.0, 0.9829, 1.0, 0.5329, 1.0, 0.5329, 0.0, 0.9829, 0.0, 0.9829, 1.0, 0.5329, 1.0, 0.5329, 0.0, 0.9829, 0.0, 0.9829, 1.0, 0.5329, 1.0, 0.5329, 0.0, 0.9829, 0.0, 0.9829, 1.0, 0.5329, 1.0, 0.5329, 0.0, 0.9829, 0.0, 0.9829, 1.0, 0.5329, 1.0, 0.5329, 0.0, 0.9829, 0.0, 0.9829, 1.0, 0.5329, 1.0, 0.5329, 0.0, 0.9829, 0.0, 0.9829, 1.0, 0.5329, 1.0, 0.5329, 0.0, 0.9829, 0.0, 0.9829, 1.0, 0.5329, 1.0, 0.5329, 0.0, 0.9829, 0.0, 0.9829, 1.0, 0.5329, 1.0, 0.5329, 0.0, 0.9829, 0.0, 0.9829, 1.0, 0.5329, 1.0, 0.5329, 0.0, 0.9829, 0.0, 0.9829, 1.0, 0.5329, 1.0, 0.5329, 0.0, 0.9829, 0.0, 0.9829, 1.0, 0.5329, 1.0, 0.5329, 0.0, 0.9829, 0.0, 0.9829, 1.0, 0.5329, 1.0, 0.5329, 0.0, 0.9829, 0.0, 0.9829, 1.0, 0.5329, 1.0, 0.5329, 0.0, 0.9829, 0.0, 0.9829, 1.0, 0.5329, 1.0, 0.5329, 0.0, 0.9829, 0.0, 0.9829, 1.0, 0.5329, 1.0, 0.5329, 0.0, 0.9829, 0.0, 0.9829, 1.0, 0.5329, 1.0, 0.5329, 0.0, 0.9829, 0.0, 0.9829, 1.0, 0.5329, 1.0, 0.5329, 0.0, 0.9829, 0.0, 0.9829, 1.0, 0.5329, 1.0, 0.5329, 0.0, 0.9829, 0.0, 0.9829, 1.0, 0.5329, 1.0, 0.5329, 0.0, 0.9829, 0.0, 0.9829, 1.0, 0.5329, 1.0, 0.5329, 0.0, 0.9829, 0.0, 0.9829, 1.0, 0.5329, 1.0, 0.5329, 0.0, 0.9829, 0.0, 0.9829, 1.0, 0.5329, 1.0, 0.5329, 0.0, 0.9829, 0.0, 0.9829, 1.0, 0.5329, 1.0, 0.5329, 0.0, 0.9829, 0.0, 0.9829, 1.0, 0.5329, 1.0, 0.5329, 0.0, 0.9829, 0.0, 0.9829, 1.0, 0.5329, 1.0, 0.5329, 0.0, 0.9829, 0.0, 0.9829, 1.0, 0.5329, 1.0, 0.5329, 0.0, 0.9829, 0.0, 0.9829, 1.0, 0.5329, 1.0, 0.5329, 0.0, 0.9829, 0.0, 0.9829, 1.0, 0.5329, 1.0, 0.5329, 0.0, 0.9829, 0.0, 0.9829, 1.0, 0.5329, 1.0, 0.5329, 0.0, 0.9829, 0.0, 0.9829, 1.0, 0.5329, 1.0, 0.5329, 0.0, 0.9829, 0.0, 0.9829, 1.0, 0.5329, 1.0, 0.5329, 0.0, 0.9829, 0.0, 0.9829, 1.0, 0.5329, 1.0, 0.5329, 0.0, 0.9829, 0.0, 0.9829, 1.0, 0.5329, 1.0, 0.5329, 0.0, 0.9829, 0.0, 0.9829, 1.0, 0.5329, 1.0, 0.5329, 0.0, 0.9829, 0.0, 0.9829, 1.0, 0.5329, 1.0, 0.5329, 0.0, 0.9829, 0.0, 0.9829, 1.0, 0.5329, 1.0, 0.5329, 0.0, 0.9829, 0.0, 0.9829, 1.0, 0.5329, 1.0, 0.5329, 0.0, 0.9829, 0.0, 0.9829, 1.0, 0.5329, 1.0, 0.5329, 0.0, 0.9829, 0.0, 0.9829, 1.0, 0.5329, 1.0, 0.5329, 0.0, 0.9829, 0.0, 0.9829, 1.0, 0.5329, 1.0, 0.5329, 0.0, 0.9829, 0.0, 0.9829, 1.0, 0.5329, 1.0, 0.5329, 0.0, 0.9829, 0.0, 0.9829, 1.0, 0.5329, 1.0, 0.5329, 0.0, 0.9829, 0.0, 0.9829, 1.0, 0.5329, 1.0, 0.5329, 0.0, 0.9829, 0.0, 0.9829, 1.0, 0.5329, 1.0, 0.5329, 0.0, 0.9829, 0.0, 0.9829, 1.0, 0.5329, 1.0, 0.5329, 0.0, 0.9829, 0.0, 0.9829, 1.0, 0.5329, 1.0, 0.5329, 0.0, 0.9829, 0.0, 0.9829, 1.0, 0.5329, 1.0, 0.5329, 0.0, 0.9829, 0.0, 0.9829, 1.0, 0.5329, 1.0, 0.5329, 0.0, 0.9829, 0.0, 0.9829, 1.0, 0.5329, 1.0, 0.5329, 0.0, 0.9829, 0.0, 0.9829, 1.0, 0.5329, 1.0, 0.5329, 0.0, 0.9829, 0.0, 0.9829, 1.0, 0.5329, 1.0, 0.5329, 0.0, 0.9829, 0.0, 0.9829, 1.0, 0.5329, 1.0, 0.5329, 0.0, 0.9829, 0.0, 0.9829, 1.0, 0.5329, 1.0, 0.5329, 0.0, 0.9829, 0.0, 0.9829, 1.0, 0.5329, 1.0, 0.5329, 0.0, 0.9829, 0.0, 0.9829, 1.0, 0.5329, 1.0, 0.5329, 0.0, 0.9829, 0.0, 0.9829, 1.0, 0.5329, 1.0, 0.5329, 0.0, 0.9829, 0.0, 0.9829, 1.0, 0.5329, 1.0, 0.5329, 0.0, 0.9829, 0.0, 0.9829, 1.0, 0.5329, 1.0, 0.5329, 0.0, 0.9829, 0.0, 0.9829, 1.0, 0.5329, 1.0, 0.5329, 0.0, 0.9829, 0.0, 0.9829, 1.0, 0.5329, 1.0, 0.5329, 0.0, 0.9829, 0.0, 0.9829, 1.0, 0.5329, 1.0, 0.5329, 0.0, 0.9829, 0.0, 0.9829, 1.0, 0.5329, 1.0, 0.5329, 0.0, 0.9829, 0.0, 0.9829, 1.0, 0.5329, 1.0, 0.5329, 0.0, 0.9829, 0.0, 0.9829, 1.0, 0.5329, 1.0, 0.5329, 0.0, 0.9829, 0.0, 0.9829, 1.0, 0.5329, 1.0, 0.5329, 0.0, 0.9829, 0.0, 0.9829, 1.0, 0.5329, 1.0, 0.5329, 0.0, 0.9829, 0.0, 0.9829, 1.0, 0.5329, 1.0, 0.5329, 0.0, 0.9829, 0.0, 0.9829, 1.0, 0.5329, 1.0, 0.5329, 0.0, 0.9829, 0.0, 0.9829, 1.0, 0.5329, 1.0, 0.5329, 0.0, 0.9829, 0.0, 0.9829, 1.0, 0.5329, 1.0, 0.5329, 0.0, 0.9829, 0.0, 0.9829, 1.0, 0.5329, 1.0, 0.5329, 0.0, 0.9829, 0.0, 0.9829, 1.0, 0.5329, 1.0, 0.5329, 0.0, 0.9829, 0.0, 0.9829, 1.0, 0.5329, 1.0, 0.5329, 0.0, 0.9829, 0.0, 0.9829, 1.0, 0.5329, 1.0, 0.5329, 0.0, 0.9829, 0.0, 0.9829, 1.0, 0.5329, 1.0, 0.5329, 0.0, 0.9829, 0.0, 0.9829, 1.0, 0.5329, 1.0, 0.5329, 0.0, 0.9829, 0.0, 0.9829, 1.0, 0.5329, 1.0, 0.5329, 0.0, 0.9829, 0.0, 0.9829, 1.0, 0.5329, 1.0, 0.5329, 0.0, 0.9829, 0.0, 0.9829, 1.0, 0.5329, 1.0, 0.5329, 0.0, 0.9829, 0.0, 0.9829, 1.0, 0.5329, 1.0, 0.5329, 0.0, 0.9829, 0.0, 0.9829, 1.0, 0.5329, 1.0, 0.5329, 0.0, 0.9829, 0.0, 0.9829, 1.0, 0.5329, 1.0, 0.5329, 0.0, 0.9829, 0.0, 0.9829, 1.0, 0.5329, 1.0, 0.5329, 0.0, 0.9829, 0.0, 0.9829, 1.0, 0.5329, 1.0, 0.5329, 0.0, 0.9829, 0.0, 0.9829, 1.0, 0.5329, 1.0, 0.5329, 0.0, 0.9829, 0.0, 0.9829, 1.0, 0.5329, 1.0, 0.5329, 0.0, 0.9829, 0.0, 0.9829, 1.0, 0.5329, 1.0, 0.5329, 0.0, 0.9829, 0.0, 0.9829, 1.0, 0.5329, 1.0, 0.5329, 0.0, 0.9829, 0.0, 0.9829, 1.0, 0.5329, 1.0, 0.5329, 0.0, 0.9829, 0.0, 0.9829, 1.0, 0.5329, 1.0, 0.5329, 0.0, 0.9829, 0.0, 0.9829, 1.0, 0.5329, 1.0, 0.5329, 0.0, 0.9829, 0.0, 0.9829, 1.0, 0.5329, 1.0, 0.5329, 0.0, 0.9829, 0.0, 0.9829, 1.0, 0.5329, 1.0, 0.5329, 0.0, 0.9829, 0.0, 0.9829, 1.0, 0.5329, 1.0, 0.5329, 0.0, 0.9829, 0.0, 0.9829, 1.0, 0.5329, 1.0, 0.5329, 0.0, 0.9829, 0.0, 0.9829, 1.0, 0.5329, 1.0, 0.5329, 0.0, 0.9829, 0.0, 0.9829, 1.0, 0.5329, 1.0, 0.5329, 0.0, 0.9829, 0.0, 0.9829, 1.0, 0.5329, 1.0, 0.5329, 0.0, 0.9829, 0.0, 0.9829, 1.0, 0.5329, 1.0, 0.5329, 0.0, 0.9829, 0.0, 0.9829, 1.0, 0.5329, 1.0, 0.5329, 0.0, 0.9829, 0.0, 0.9829, 1.0, 0.5329, 1.0, 0.5329, 0.0, 0.9829, 0.0, 0.9829, 1.0, 0.5329, 1.0, 0.5329, 0.0, 0.9829, 0.0, 0.9829, 1.0, 0.5329, 1.0, 0.5329, 0.0, 0.9829, 0.0, 0.9829, 1.0, 0.5329, 1.0, 0.5329, 0.0, 0.9829, 0.0, 0.9829, 1.0, 0.5329, 1.0, 0.5329, 0.0, 0.9829, 0.0, 0.9829, 1.0, 0.5329, 1.0, 0.5329, 0.0, 0.9829, 0.0, 0.9829, 1.0, 0.5329, 1.0, 0.5329, 0.0, 0.9829, 0.0, 0.9829, 1.0, 0.5329, 1.0, 0.5329, 0.0, 0.9829, 0.0, 0.9829, 1.0, 0.5329, 1.0, 0.5329, 0.0, 0.9829, 0.0, 0.9829, 1.0, 0.5329, 1.0, 0.5329, 0.0, 0.9829, 0.0, 0.9829, 1.0, 0.5329, 1.0, 0.5329, 0.0, 0.9829, 0.0, 0.9829, 1.0, 0.5329, 1.0, 0.5329, 0.0, 0.9829, 0.0, 0.9829, 1.0, 0.5329, 1.0, 0.5329, 0.0, 0.9829, 0.0, 0.9829, 1.0, 0.5329, 1.0, 0.5329, 0.0, 0.9829, 0.0, 0.9829, 1.0, 0.5329, 1.0, 0.5329, 0.0, 0.9829, 0.0, 0.9829, 1.0, 0.5329, 1.0, 0.5329, 0.0, 0.9829, 0.0, 0.9829, 1.0, 0.5329, 1.0, 0.5329, 0.0, 0.9829, 0.0, 0.9829, 1.0, 0.5329, 1.0, 0.5329, 0.0, 0.9829, 0.0, 0.9829, 1.0, 0.5329, 1.0, 0.5329, 0.0, 0.9829, 0.0, 0.9829, 1.0, 0.5329, 1.0, 0.5329, 0.0, 0.9829, 0.0, 0.9829, 1.0, 0.5329, 1.0, 0.5329, 0.0, 0.9829, 0.0, 0.9829, 1.0, 0.5329, 1.0, 0.5329, 0.0, 0.9829, 0.0, 0.9829, 1.0, 0.5329, 1.0, 0.5329, 0.0, 0.9829, 0.0, 0.9829, 1.0, 0.5329, 1.0, 0.5329, 0.0, 0.9829, 0.0, 0.9829, 1.0, 0.5329, 1.0, 0.5329, 0.0, 0.9829, 0.0, 0.9829, 1.0, 0.5329, 1.0, 0.5329, 0.0, 0.9829, 0.0, 0.9829, 1.0, 0.5329, 1.0, 0.5329, 0.0, 0.9829, 0.0, 0.9829, 1.0, 0.5329, 1.0, 0.5329, 0.0, 0.9829, 0.0, 0.9829, 1.0, 0.5329, 1.0, 0.5329, 0.0, 0.9829, 0.0, 0.9829, 1.0, 0.5329, 1.0, 0.5329, 0.0, 0.9829, 0.0, 0.9829, 1.0, 0.5329, 1.0, 0.5329, 0.0, 0.9829, 0.0, 0.9829, 1.0, 0.5329, 1.0, 0.5329, 0.0, 0.9829, 0.0, 0.9829, 1.0, 0.5329, 1.0, 0.5329, 0.0, 0.9829, 0.0, 0.9829, 1.0, 0.5329, 1.0, 0.5329, 0.0, 0.9829, 0.0, 0.9829, 1.0, 0.5329, 1.0, 0.5329, 0.0, 0.9829, 0.0, 0.9829, 1.0, 0.5329, 1.0, 0.5329, 0.0, 0.9829, 0.0, 0.9829, 1.0, 0.5329, 1.0, 0.5329, 0.0, 0.9829, 0.0, 0.9829, 1.0, 0.5329, 1.0, 0.5329, 0.0, 0.9829, 0.0, 0.9829, 1.0, 0.5329, 1.0, 0.5329, 0.0, 0.9829, 0.0, 0.9829, 1.0, 0.5329, 1.0, 0.5329, 0.0, 0.9829, 0.0, 0.9829, 1.0, 0.5329, 1.0, 0.5329, 0.0, 0.9829, 0.0, 0.9829, 1.0, 0.5329, 1.0, 0.5329, 0.0, 0.9829, 0.0, 0.9829, 1.0, 0.5329, 1.0, 0.5329, 0.0, 0.9829, 0.0, 0.9829, 1.0, 0.5329, 1.0, 0.5329, 0.0, 0.9829, 0.0, 0.9829, 1.0, 0.5329, 1.0, 0.5329, 0.0, 0.9829, 0.0, 0.9829, 1.0, 0.5329, 1.0, 0.5329, 0.0, 0.9829, 0.0, 0.9829, 1.0, 0.5329, 1.0, 0.5329, 0.0, 0.9829, 0.0, 0.9829, 1.0, 0.5329, 1.0, 0.5329, 0.0, 0.9829, 0.0, 0.9829, 1.0, 0.5329, 1.0, 0.5329, 0.0, 0.9829, 0.0, 0.9829, 1.0, 0.5329, 1.0, 0.5329, 0.0, 0.9829, 0.0, 0.9829, 1.0, 0.5329, 1.0, 0.5329, 0.0, 0.9829, 0.0, 0.9829, 1.0, 0.5329, 1.0, 0.5329, 0.0, 0.9829, 0.0, 0.9829, 1.0, 0.5329, 1.0, 0.5329, 0.0, 0.9829, 0.0, 0.9829, 1.0, 0.5329, 1.0, 0.5329, 0.0, 0.9829, 0.0, 0.9829, 1.0, 0.5329, 1.0, 0.5329, 0.0, 0.9829, 0.0, 0.9829, 1.0, 0.5329, 1.0, 0.5329, 0.0, 0.9829, 0.0, 0.9829, 1.0, 0.5329, 1.0, 0.5329, 0.0, 0.9829, 0.0, 0.9829, 1.0, 0.5329, 1.0, 0.5329, 0.0, 0.9829, 0.0, 0.9829, 1.0, 0.5329, 1.0, 0.5329, 0.0, 0.9829, 0.0, 0.9829, 1.0, 0.5329, 1.0, 0.5329, 0.0, 0.9829, 0.0, 0.9829, 1.0, 0.5329, 1.0, 0.5329, 0.0, 0.9829, 0.0, 0.9829, 1.0, 0.5329, 1.0, 0.5329, 0.0, 0.9829, 0.0, 0.9829, 1.0, 0.5329, 1.0, 0.5329, 0.0, 0.9829, 0.0, 0.9829, 1.0, 0.5329, 1.0, 0.5329, 0.0, 0.9829, 0.0, 0.9829, 1.0, 0.5329, 1.0, 0.5329, 0.0, 0.9829, 0.0, 0.9829, 1.0, 0.5329, 1.0, 0.5329, 0.0, 0.9829, 0.0, 0.9829, 1.0, 0.5329, 1.0, 0.5329, 0.0, 0.9829, 0.0, 0.9829, 1.0, 0.5329, 1.0, 0.5329, 0.0, 0.9829, 0.0, 0.9829, 1.0, 0.5329, 1.0, 0.5329, 0.0, 0.9829, 0.0, 0.9829, 1.0, 0.5329, 1.0, 0.5329, 0.0, 0.9829, 0.0, 0.9829, 1.0, 0.5329, 1.0, 0.5329, 0.0, 0.9829, 0.0, 0.9829, 1.0, 0.5329, 1.0, 0.5329, 0.0, 0.9829, 0.0, 0.9829, 1.0, 0.5329, 1.0, 0.5329, 0.0, 0.9829, 0.0, 0.9829, 1.0, 0.5329, 1.0, 0.5329, 0.0, 0.9829, 0.0, 0.9829, 1.0, 0.5329, 1.0, 0.5329, 0.0, 0.9829, 0.0, 0.9829, 1.0, 0.5329, 1.0, 0.5329, 0.0, 0.9829, 0.0, 0.9829, 1.0, 0.5329, 1.0, 0.5329, 0.0, 0.9829, 0.0, 0.9829, 1.0, 0.5329, 1.0, 0.5329, 0.0, 0.9829, 0.0, 0.9829, 1.0, 0.5329, 1.0, 0.5329, 0.0, 0.9829, 0.0, 0.9829, 1.0, 0.5329, 1.0, 0.5329, 0.0, 0.9829, 0.0, 0.9829, 1.0, 0.5329, 1.0, 0.5329, 0.0, 0.9829, 0.0, 0.9829, 1.0, 0.5329, 1.0, 0.5329, 0.0, 0.9829, 0.0, 0.9829, 1.0, 0.5329, 1.0, 0.5329, 0.0, 0.9829, 0.0, 0.9829, 1.0, 0.5329, 1.0, 0.5329, 0.0, 0.9829, 0.0, 0.9829, 1.0, 0.5329, 1.0, 0.5329, 0.0, 0.9829, 0.0, 0.9829, 1.0, 0.5329, 1.0, 0.5329, 0.0, 0.9829, 0.0, 0.9829, 1.0, 0.5329, 1.0, 0.5329, 0.0, 0.9829, 0.0, 0.9829, 1.0, 0.5329, 1.0, 0.5329, 0.0, 0.9829, 0.0, 0.9829, 1.0, 0.5329, 1.0, 0.5329, 0.0, 0.9829, 0.0, 0.9829, 1.0, 0.5329, 1.0, 0.5329, 0.0, 0.9829, 0.0, 0.9829, 1.0, 0.5329, 1.0, 0.5329, 0.0, 0.9829, 0.0, 0.9829, 1.0, 0.5329, 1.0, 0.5329, 0.0, 0.9829, 0.0, 0.9829, 1.0, 0.5329, 1.0, 0.5329, 0.0, 0.9829, 0.0, 0.9829, 1.0, 0.5329, 1.0, 0.5329, 0.0, 0.9829, 0.0, 0.9829, 1.0, 0.5329, 1.0, 0.5329, 0.0, 0.9829, 0.0, 0.9829, 1.0, 0.5329, 1.0, 0.5329, 0.0, 0.9829, 0.0, 0.9829, 1.0, 0.5329, 1.0, 0.5329, 0.0, 0.9829, 0.0, 0.9829, 1.0, 0.5329, 1.0, 0.5329, 0.0, 0.9829, 0.0, 0.9829, 1.0, 0.5329, 1.0, 0.5329, 0.0, 0.9829, 0.0, 0.9829, 1.0, 0.5329, 1.0, 0.5329, 0.0, 0.9829, 0.0, 0.9829, 1.0, 0.5329, 1.0, 0.5329, 0.0, 0.9829, 0.0, 0.9829, 1.0, 0.5329, 1.0, 0.5329, 0.0, 0.9829, 0.0, 0.9829, 1.0, 0.5329, 1.0, 0.5329, 0.0, 0.9829, 0.0, 0.9829, 1.0, 0.5329, 1.0, 0.5329, 0.0, 0.9829, 0.0, 0.9829, 1.0, 0.5329, 1.0])
me_torus_002.use_remesh_preserve_volume = False
me_torus_002.use_remesh_preserve_attributes = False
me_torus_002.use_mirror_vertex_groups = False
me_torus_002.update()

# ---- objects
ob_ring = bpy.data.objects.new('Ring', me_torus_002)

# ---- transforms, parenting, visibility, modifiers, constraints
ob_ring.location = (0.0, 0.0, 0.0)
ob_ring.rotation_euler = (1.571, -0.0, 0.0)
ob_ring.lineart.crease_threshold = 0.0

# ---- collection membership
col_collection_1.objects.link(ob_ring)

# ---- scene / render settings (as saved in the file)
scene.frame_start = 1; scene.frame_end = 250; scene.frame_set(140)
scene.render.engine = 'BLENDER_EEVEE_NEXT'
scene.render.resolution_percentage = 50
scene.render.dither_intensity = 0.0
scene.cycles.use_denoising = False
scene.cycles.samples = 128
scene.cycles.sampling_pattern = 'TABULATED_SOBOL'
scene.cycles.light_sampling_threshold = 0.0
scene.cycles.use_adaptive_sampling = False
scene.cycles.use_light_tree = False
scene.cycles.blur_glossy = 0.0
scene.cycles.sample_clamp_indirect = 0.0
scene.view_settings.view_transform = 'Standard'
bpy.context.view_layer.update()

# ---- added for rendering (the .blend has no active camera and no usable light): camera, sun
cam_auto = bpy.data.cameras.new('AutoCamera')
cam_auto.lens = 50.0
cam_auto.sensor_width = 36.0
cam_auto.clip_end = 1000.0
ob_auto_camera = bpy.data.objects.new('AutoCamera', cam_auto)
scene.collection.objects.link(ob_auto_camera)
ob_auto_camera.location = (2.66953, -3.20343, 2.13562)
ob_auto_camera.rotation_euler = (1.09748, -7.21219e-08, 0.694738)
scene.camera = ob_auto_camera
light_auto_sun = bpy.data.lights.new('AutoSun', 'SUN')
light_auto_sun.energy = 3.0
light_auto_sun.angle = 0.0523599
ob_auto_sun = bpy.data.objects.new('AutoSun', light_auto_sun)
scene.collection.objects.link(ob_auto_sun)
ob_auto_sun.rotation_euler = (0.872665, 0.174533, 0.523599)
bpy.context.view_layer.update()
